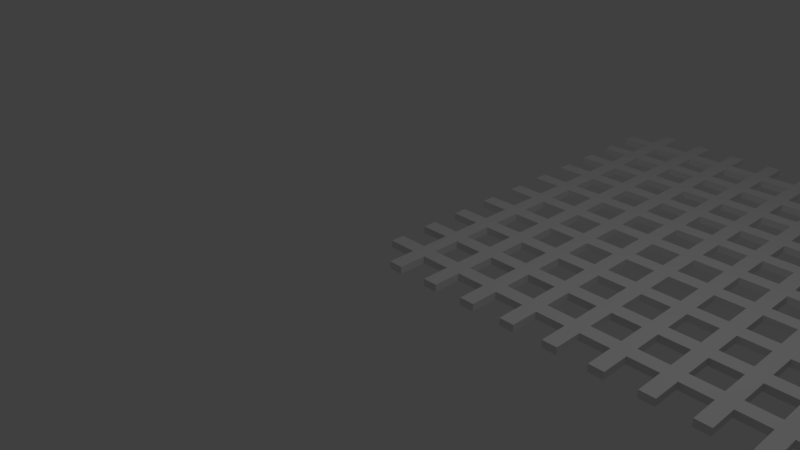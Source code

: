 # Source: procedural_grid.blend  (saved by Blender 2.78.0; exported with 4.5.12 LTS)
import bpy
from mathutils import Matrix  # noqa: F401  (used for matrix-valued properties, if any)

bpy.ops.wm.read_factory_settings(use_empty=True)
scene = bpy.context.scene
scene.name = 'Scene'

# ---- collections
col_collection_1 = bpy.data.collections.new('Collection 1'); scene.collection.children.link(col_collection_1)

# ---- world
world_world = bpy.data.worlds.new('World'); scene.world = world_world
world_world.color = (0.05088, 0.05088, 0.05088)
world_world.use_sun_shadow = False
world_world.sun_shadow_jitter_overblur = 0.0
world_world.cycles.sampling_method = 'MANUAL'

# ---- cameras
cam_camera = bpy.data.cameras.new('Camera')
cam_camera.clip_end = 100.0
cam_camera.lens = 35.0
cam_camera.sensor_width = 32.0
cam_camera.sensor_height = 18.0
cam_camera.ortho_scale = 7.314
cam_camera.dof.focus_distance = 0.0
cam_camera.dof.aperture_fstop = 128.0

# ---- lights
light_lamp = bpy.data.lights.new('Lamp', 'POINT')
light_lamp.transmission_factor = 0.0
light_lamp.cutoff_distance = 30.0
light_lamp.energy = 100.0
light_lamp.shadow_buffer_clip_start = 1.001
light_lamp.shadow_soft_size = 0.1
light_lamp.shadow_maximum_resolution = 0.006
light_lamp.use_absolute_resolution = True

# ---- meshes
me_grille_maillage_005 = bpy.data.meshes.new('Grille_maillage.005')
me_grille_maillage_005.from_pydata([(0.0, 0.4, -0.05), (0.0, 0.6, -0.05), (0.0, 1.0, -0.05), (0.0, 1.2, -0.05), (0.0, 1.6, -0.05), (0.0, 1.8, -0.05), (0.0, 2.2, -0.05), (0.0, 2.4, -0.05), (0.0, 2.8, -0.05), (0.0, 3.0, -0.05), (0.0, 3.4, -0.05), (0.0, 3.6, -0.05), (0.0, 4.0, -0.05), (0.0, 4.2, -0.05), (0.0, 4.6, -0.05), (0.0, 4.8, -0.05), (0.0, 5.2, -0.05), (0.0, 5.4, -0.05), (0.0, 5.8, -0.05), (0.0, 6.0, -0.05), (0.4, 0.0, -0.05), (0.4, 0.4, -0.05), (0.4, 0.6, -0.05), (0.4, 1.0, -0.05), (0.4, 1.2, -0.05), (0.4, 1.6, -0.05), (0.4, 1.8, -0.05), (0.4, 2.2, -0.05), (0.4, 2.4, -0.05), (0.4, 2.8, -0.05), (0.4, 3.0, -0.05), (0.4, 3.4, -0.05), (0.4, 3.6, -0.05), (0.4, 4.0, -0.05), (0.4, 4.2, -0.05), (0.4, 4.6, -0.05), (0.4, 4.8, -0.05), (0.4, 5.2, -0.05), (0.4, 5.4, -0.05), (0.4, 5.8, -0.05), (0.4, 6.0, -0.05), (0.4, 6.4, -0.05), (0.6, 0.0, -0.05), (0.6, 0.4, -0.05), (0.6, 0.6, -0.05), (0.6, 1.0, -0.05), (0.6, 1.2, -0.05), (0.6, 1.6, -0.05), (0.6, 1.8, -0.05), (0.6, 2.2, -0.05), (0.6, 2.4, -0.05), (0.6, 2.8, -0.05), (0.6, 3.0, -0.05), (0.6, 3.4, -0.05), (0.6, 3.6, -0.05), (0.6, 4.0, -0.05), (0.6, 4.2, -0.05), (0.6, 4.6, -0.05), (0.6, 4.8, -0.05), (0.6, 5.2, -0.05), (0.6, 5.4, -0.05), (0.6, 5.8, -0.05), (0.6, 6.0, -0.05), (0.6, 6.4, -0.05), (1.0, 0.0, -0.05), (1.0, 0.4, -0.05), (1.0, 0.6, -0.05), (1.0, 1.0, -0.05), (1.0, 1.2, -0.05), (1.0, 1.6, -0.05), (1.0, 1.8, -0.05), (1.0, 2.2, -0.05), (1.0, 2.4, -0.05), (1.0, 2.8, -0.05), (1.0, 3.0, -0.05), (1.0, 3.4, -0.05), (1.0, 3.6, -0.05), (1.0, 4.0, -0.05), (1.0, 4.2, -0.05), (1.0, 4.6, -0.05), (1.0, 4.8, -0.05), (1.0, 5.2, -0.05), (1.0, 5.4, -0.05), (1.0, 5.8, -0.05), (1.0, 6.0, -0.05), (1.0, 6.4, -0.05), (1.2, 0.0, -0.05), (1.2, 0.4, -0.05), (1.2, 0.6, -0.05), (1.2, 1.0, -0.05), (1.2, 1.2, -0.05), (1.2, 1.6, -0.05), (1.2, 1.8, -0.05), (1.2, 2.2, -0.05), (1.2, 2.4, -0.05), (1.2, 2.8, -0.05), (1.2, 3.0, -0.05), (1.2, 3.4, -0.05), (1.2, 3.6, -0.05), (1.2, 4.0, -0.05), (1.2, 4.2, -0.05), (1.2, 4.6, -0.05), (1.2, 4.8, -0.05), (1.2, 5.2, -0.05), (1.2, 5.4, -0.05), (1.2, 5.8, -0.05), (1.2, 6.0, -0.05), (1.2, 6.4, -0.05), (1.6, 0.0, -0.05), (1.6, 0.4, -0.05), (1.6, 0.6, -0.05), (1.6, 1.0, -0.05), (1.6, 1.2, -0.05), (1.6, 1.6, -0.05), (1.6, 1.8, -0.05), (1.6, 2.2, -0.05), (1.6, 2.4, -0.05), (1.6, 2.8, -0.05), (1.6, 3.0, -0.05), (1.6, 3.4, -0.05), (1.6, 3.6, -0.05), (1.6, 4.0, -0.05), (1.6, 4.2, -0.05), (1.6, 4.6, -0.05), (1.6, 4.8, -0.05), (1.6, 5.2, -0.05), (1.6, 5.4, -0.05), (1.6, 5.8, -0.05), (1.6, 6.0, -0.05), (1.6, 6.4, -0.05), (1.8, 0.0, -0.05), (1.8, 0.4, -0.05), (1.8, 0.6, -0.05), (1.8, 1.0, -0.05), (1.8, 1.2, -0.05), (1.8, 1.6, -0.05), (1.8, 1.8, -0.05), (1.8, 2.2, -0.05), (1.8, 2.4, -0.05), (1.8, 2.8, -0.05), (1.8, 3.0, -0.05), (1.8, 3.4, -0.05), (1.8, 3.6, -0.05), (1.8, 4.0, -0.05), (1.8, 4.2, -0.05), (1.8, 4.6, -0.05), (1.8, 4.8, -0.05), (1.8, 5.2, -0.05), (1.8, 5.4, -0.05), (1.8, 5.8, -0.05), (1.8, 6.0, -0.05), (1.8, 6.4, -0.05), (2.2, 0.0, -0.05), (2.2, 0.4, -0.05), (2.2, 0.6, -0.05), (2.2, 1.0, -0.05), (2.2, 1.2, -0.05), (2.2, 1.6, -0.05), (2.2, 1.8, -0.05), (2.2, 2.2, -0.05), (2.2, 2.4, -0.05), (2.2, 2.8, -0.05), (2.2, 3.0, -0.05), (2.2, 3.4, -0.05), (2.2, 3.6, -0.05), (2.2, 4.0, -0.05), (2.2, 4.2, -0.05), (2.2, 4.6, -0.05), (2.2, 4.8, -0.05), (2.2, 5.2, -0.05), (2.2, 5.4, -0.05), (2.2, 5.8, -0.05), (2.2, 6.0, -0.05), (2.2, 6.4, -0.05), (2.4, 0.0, -0.05), (2.4, 0.4, -0.05), (2.4, 0.6, -0.05), (2.4, 1.0, -0.05), (2.4, 1.2, -0.05), (2.4, 1.6, -0.05), (2.4, 1.8, -0.05), (2.4, 2.2, -0.05), (2.4, 2.4, -0.05), (2.4, 2.8, -0.05), (2.4, 3.0, -0.05), (2.4, 3.4, -0.05), (2.4, 3.6, -0.05), (2.4, 4.0, -0.05), (2.4, 4.2, -0.05), (2.4, 4.6, -0.05), (2.4, 4.8, -0.05), (2.4, 5.2, -0.05), (2.4, 5.4, -0.05), (2.4, 5.8, -0.05), (2.4, 6.0, -0.05), (2.4, 6.4, -0.05), (2.8, 0.0, -0.05), (2.8, 0.4, -0.05), (2.8, 0.6, -0.05), (2.8, 1.0, -0.05), (2.8, 1.2, -0.05), (2.8, 1.6, -0.05), (2.8, 1.8, -0.05), (2.8, 2.2, -0.05), (2.8, 2.4, -0.05), (2.8, 2.8, -0.05), (2.8, 3.0, -0.05), (2.8, 3.4, -0.05), (2.8, 3.6, -0.05), (2.8, 4.0, -0.05), (2.8, 4.2, -0.05), (2.8, 4.6, -0.05), (2.8, 4.8, -0.05), (2.8, 5.2, -0.05), (2.8, 5.4, -0.05), (2.8, 5.8, -0.05), (2.8, 6.0, -0.05), (2.8, 6.4, -0.05), (3.0, 0.0, -0.05), (3.0, 0.4, -0.05), (3.0, 0.6, -0.05), (3.0, 1.0, -0.05), (3.0, 1.2, -0.05), (3.0, 1.6, -0.05), (3.0, 1.8, -0.05), (3.0, 2.2, -0.05), (3.0, 2.4, -0.05), (3.0, 2.8, -0.05), (3.0, 3.0, -0.05), (3.0, 3.4, -0.05), (3.0, 3.6, -0.05), (3.0, 4.0, -0.05), (3.0, 4.2, -0.05), (3.0, 4.6, -0.05), (3.0, 4.8, -0.05), (3.0, 5.2, -0.05), (3.0, 5.4, -0.05), (3.0, 5.8, -0.05), (3.0, 6.0, -0.05), (3.0, 6.4, -0.05), (3.4, 0.0, -0.05), (3.4, 0.4, -0.05), (3.4, 0.6, -0.05), (3.4, 1.0, -0.05), (3.4, 1.2, -0.05), (3.4, 1.6, -0.05), (3.4, 1.8, -0.05), (3.4, 2.2, -0.05), (3.4, 2.4, -0.05), (3.4, 2.8, -0.05), (3.4, 3.0, -0.05), (3.4, 3.4, -0.05), (3.4, 3.6, -0.05), (3.4, 4.0, -0.05), (3.4, 4.2, -0.05), (3.4, 4.6, -0.05), (3.4, 4.8, -0.05), (3.4, 5.2, -0.05), (3.4, 5.4, -0.05), (3.4, 5.8, -0.05), (3.4, 6.0, -0.05), (3.4, 6.4, -0.05), (3.6, 0.0, -0.05), (3.6, 0.4, -0.05), (3.6, 0.6, -0.05), (3.6, 1.0, -0.05), (3.6, 1.2, -0.05), (3.6, 1.6, -0.05), (3.6, 1.8, -0.05), (3.6, 2.2, -0.05), (3.6, 2.4, -0.05), (3.6, 2.8, -0.05), (3.6, 3.0, -0.05), (3.6, 3.4, -0.05), (3.6, 3.6, -0.05), (3.6, 4.0, -0.05), (3.6, 4.2, -0.05), (3.6, 4.6, -0.05), (3.6, 4.8, -0.05), (3.6, 5.2, -0.05), (3.6, 5.4, -0.05), (3.6, 5.8, -0.05), (3.6, 6.0, -0.05), (3.6, 6.4, -0.05), (4.0, 0.0, -0.05), (4.0, 0.4, -0.05), (4.0, 0.6, -0.05), (4.0, 1.0, -0.05), (4.0, 1.2, -0.05), (4.0, 1.6, -0.05), (4.0, 1.8, -0.05), (4.0, 2.2, -0.05), (4.0, 2.4, -0.05), (4.0, 2.8, -0.05), (4.0, 3.0, -0.05), (4.0, 3.4, -0.05), (4.0, 3.6, -0.05), (4.0, 4.0, -0.05), (4.0, 4.2, -0.05), (4.0, 4.6, -0.05), (4.0, 4.8, -0.05), (4.0, 5.2, -0.05), (4.0, 5.4, -0.05), (4.0, 5.8, -0.05), (4.0, 6.0, -0.05), (4.0, 6.4, -0.05), (4.2, 0.0, -0.05), (4.2, 0.4, -0.05), (4.2, 0.6, -0.05), (4.2, 1.0, -0.05), (4.2, 1.2, -0.05), (4.2, 1.6, -0.05), (4.2, 1.8, -0.05), (4.2, 2.2, -0.05), (4.2, 2.4, -0.05), (4.2, 2.8, -0.05), (4.2, 3.0, -0.05), (4.2, 3.4, -0.05), (4.2, 3.6, -0.05), (4.2, 4.0, -0.05), (4.2, 4.2, -0.05), (4.2, 4.6, -0.05), (4.2, 4.8, -0.05), (4.2, 5.2, -0.05), (4.2, 5.4, -0.05), (4.2, 5.8, -0.05), (4.2, 6.0, -0.05), (4.2, 6.4, -0.05), (4.6, 0.0, -0.05), (4.6, 0.4, -0.05), (4.6, 0.6, -0.05), (4.6, 1.0, -0.05), (4.6, 1.2, -0.05), (4.6, 1.6, -0.05), (4.6, 1.8, -0.05), (4.6, 2.2, -0.05), (4.6, 2.4, -0.05), (4.6, 2.8, -0.05), (4.6, 3.0, -0.05), (4.6, 3.4, -0.05), (4.6, 3.6, -0.05), (4.6, 4.0, -0.05), (4.6, 4.2, -0.05), (4.6, 4.6, -0.05), (4.6, 4.8, -0.05), (4.6, 5.2, -0.05), (4.6, 5.4, -0.05), (4.6, 5.8, -0.05), (4.6, 6.0, -0.05), (4.6, 6.4, -0.05), (4.8, 0.0, -0.05), (4.8, 0.4, -0.05), (4.8, 0.6, -0.05), (4.8, 1.0, -0.05), (4.8, 1.2, -0.05), (4.8, 1.6, -0.05), (4.8, 1.8, -0.05), (4.8, 2.2, -0.05), (4.8, 2.4, -0.05), (4.8, 2.8, -0.05), (4.8, 3.0, -0.05), (4.8, 3.4, -0.05), (4.8, 3.6, -0.05), (4.8, 4.0, -0.05), (4.8, 4.2, -0.05), (4.8, 4.6, -0.05), (4.8, 4.8, -0.05), (4.8, 5.2, -0.05), (4.8, 5.4, -0.05), (4.8, 5.8, -0.05), (4.8, 6.0, -0.05), (4.8, 6.4, -0.05), (5.2, 0.0, -0.05), (5.2, 0.4, -0.05), (5.2, 0.6, -0.05), (5.2, 1.0, -0.05), (5.2, 1.2, -0.05), (5.2, 1.6, -0.05), (5.2, 1.8, -0.05), (5.2, 2.2, -0.05), (5.2, 2.4, -0.05), (5.2, 2.8, -0.05), (5.2, 3.0, -0.05), (5.2, 3.4, -0.05), (5.2, 3.6, -0.05), (5.2, 4.0, -0.05), (5.2, 4.2, -0.05), (5.2, 4.6, -0.05), (5.2, 4.8, -0.05), (5.2, 5.2, -0.05), (5.2, 5.4, -0.05), (5.2, 5.8, -0.05), (5.2, 6.0, -0.05), (5.2, 6.4, -0.05), (5.4, 0.0, -0.05), (5.4, 0.4, -0.05), (5.4, 0.6, -0.05), (5.4, 1.0, -0.05), (5.4, 1.2, -0.05), (5.4, 1.6, -0.05), (5.4, 1.8, -0.05), (5.4, 2.2, -0.05), (5.4, 2.4, -0.05), (5.4, 2.8, -0.05), (5.4, 3.0, -0.05), (5.4, 3.4, -0.05), (5.4, 3.6, -0.05), (5.4, 4.0, -0.05), (5.4, 4.2, -0.05), (5.4, 4.6, -0.05), (5.4, 4.8, -0.05), (5.4, 5.2, -0.05), (5.4, 5.4, -0.05), (5.4, 5.8, -0.05), (5.4, 6.0, -0.05), (5.4, 6.4, -0.05), (5.8, 0.0, -0.05), (5.8, 0.4, -0.05), (5.8, 0.6, -0.05), (5.8, 1.0, -0.05), (5.8, 1.2, -0.05), (5.8, 1.6, -0.05), (5.8, 1.8, -0.05), (5.8, 2.2, -0.05), (5.8, 2.4, -0.05), (5.8, 2.8, -0.05), (5.8, 3.0, -0.05), (5.8, 3.4, -0.05), (5.8, 3.6, -0.05), (5.8, 4.0, -0.05), (5.8, 4.2, -0.05), (5.8, 4.6, -0.05), (5.8, 4.8, -0.05), (5.8, 5.2, -0.05), (5.8, 5.4, -0.05), (5.8, 5.8, -0.05), (5.8, 6.0, -0.05), (5.8, 6.4, -0.05), (6.0, 0.0, -0.05), (6.0, 0.4, -0.05), (6.0, 0.6, -0.05), (6.0, 1.0, -0.05), (6.0, 1.2, -0.05), (6.0, 1.6, -0.05), (6.0, 1.8, -0.05), (6.0, 2.2, -0.05), (6.0, 2.4, -0.05), (6.0, 2.8, -0.05), (6.0, 3.0, -0.05), (6.0, 3.4, -0.05), (6.0, 3.6, -0.05), (6.0, 4.0, -0.05), (6.0, 4.2, -0.05), (6.0, 4.6, -0.05), (6.0, 4.8, -0.05), (6.0, 5.2, -0.05), (6.0, 5.4, -0.05), (6.0, 5.8, -0.05), (6.0, 6.0, -0.05), (6.0, 6.4, -0.05), (6.4, 0.0, -0.05), (6.4, 0.4, -0.05), (6.4, 0.6, -0.05), (6.4, 1.0, -0.05), (6.4, 1.2, -0.05), (6.4, 1.6, -0.05), (6.4, 1.8, -0.05), (6.4, 2.2, -0.05), (6.4, 2.4, -0.05), (6.4, 2.8, -0.05), (6.4, 3.0, -0.05), (6.4, 3.4, -0.05), (6.4, 3.6, -0.05), (6.4, 4.0, -0.05), (6.4, 4.2, -0.05), (6.4, 4.6, -0.05), (6.4, 4.8, -0.05), (6.4, 5.2, -0.05), (6.4, 5.4, -0.05), (6.4, 5.8, -0.05), (6.4, 6.0, -0.05), (6.4, 6.4, -0.05), (6.6, 0.0, -0.05), (6.6, 0.4, -0.05), (6.6, 0.6, -0.05), (6.6, 1.0, -0.05), (6.6, 1.2, -0.05), (6.6, 1.6, -0.05), (6.6, 1.8, -0.05), (6.6, 2.2, -0.05), (6.6, 2.4, -0.05), (6.6, 2.8, -0.05), (6.6, 3.0, -0.05), (6.6, 3.4, -0.05), (6.6, 3.6, -0.05), (6.6, 4.0, -0.05), (6.6, 4.2, -0.05), (6.6, 4.6, -0.05), (6.6, 4.8, -0.05), (6.6, 5.2, -0.05), (6.6, 5.4, -0.05), (6.6, 5.8, -0.05), (6.6, 6.0, -0.05), (6.6, 6.4, -0.05), (7.0, 0.0, -0.05), (7.0, 0.4, -0.05), (7.0, 0.6, -0.05), (7.0, 1.0, -0.05), (7.0, 1.2, -0.05), (7.0, 1.6, -0.05), (7.0, 1.8, -0.05), (7.0, 2.2, -0.05), (7.0, 2.4, -0.05), (7.0, 2.8, -0.05), (7.0, 3.0, -0.05), (7.0, 3.4, -0.05), (7.0, 3.6, -0.05), (7.0, 4.0, -0.05), (7.0, 4.2, -0.05), (7.0, 4.6, -0.05), (7.0, 4.8, -0.05), (7.0, 5.2, -0.05), (7.0, 5.4, -0.05), (7.0, 5.8, -0.05), (7.0, 6.0, -0.05), (7.0, 6.4, -0.05), (7.2, 0.0, -0.05), (7.2, 0.4, -0.05), (7.2, 0.6, -0.05), (7.2, 1.0, -0.05), (7.2, 1.2, -0.05), (7.2, 1.6, -0.05), (7.2, 1.8, -0.05), (7.2, 2.2, -0.05), (7.2, 2.4, -0.05), (7.2, 2.8, -0.05), (7.2, 3.0, -0.05), (7.2, 3.4, -0.05), (7.2, 3.6, -0.05), (7.2, 4.0, -0.05), (7.2, 4.2, -0.05), (7.2, 4.6, -0.05), (7.2, 4.8, -0.05), (7.2, 5.2, -0.05), (7.2, 5.4, -0.05), (7.2, 5.8, -0.05), (7.2, 6.0, -0.05), (7.2, 6.4, -0.05), (7.6, 0.0, -0.05), (7.6, 0.4, -0.05), (7.6, 0.6, -0.05), (7.6, 1.0, -0.05), (7.6, 1.2, -0.05), (7.6, 1.6, -0.05), (7.6, 1.8, -0.05), (7.6, 2.2, -0.05), (7.6, 2.4, -0.05), (7.6, 2.8, -0.05), (7.6, 3.0, -0.05), (7.6, 3.4, -0.05), (7.6, 3.6, -0.05), (7.6, 4.0, -0.05), (7.6, 4.2, -0.05), (7.6, 4.6, -0.05), (7.6, 4.8, -0.05), (7.6, 5.2, -0.05), (7.6, 5.4, -0.05), (7.6, 5.8, -0.05), (7.6, 6.0, -0.05), (7.6, 6.4, -0.05), (7.8, 0.0, -0.05), (7.8, 0.4, -0.05), (7.8, 0.6, -0.05), (7.8, 1.0, -0.05), (7.8, 1.2, -0.05), (7.8, 1.6, -0.05), (7.8, 1.8, -0.05), (7.8, 2.2, -0.05), (7.8, 2.4, -0.05), (7.8, 2.8, -0.05), (7.8, 3.0, -0.05), (7.8, 3.4, -0.05), (7.8, 3.6, -0.05), (7.8, 4.0, -0.05), (7.8, 4.2, -0.05), (7.8, 4.6, -0.05), (7.8, 4.8, -0.05), (7.8, 5.2, -0.05), (7.8, 5.4, -0.05), (7.8, 5.8, -0.05), (7.8, 6.0, -0.05), (7.8, 6.4, -0.05), (8.2, 0.0, -0.05), (8.2, 0.4, -0.05), (8.2, 0.6, -0.05), (8.2, 1.0, -0.05), (8.2, 1.2, -0.05), (8.2, 1.6, -0.05), (8.2, 1.8, -0.05), (8.2, 2.2, -0.05), (8.2, 2.4, -0.05), (8.2, 2.8, -0.05), (8.2, 3.0, -0.05), (8.2, 3.4, -0.05), (8.2, 3.6, -0.05), (8.2, 4.0, -0.05), (8.2, 4.2, -0.05), (8.2, 4.6, -0.05), (8.2, 4.8, -0.05), (8.2, 5.2, -0.05), (8.2, 5.4, -0.05), (8.2, 5.8, -0.05), (8.2, 6.0, -0.05), (8.2, 6.4, -0.05), (8.4, 0.0, -0.05), (8.4, 0.4, -0.05), (8.4, 0.6, -0.05), (8.4, 1.0, -0.05), (8.4, 1.2, -0.05), (8.4, 1.6, -0.05), (8.4, 1.8, -0.05), (8.4, 2.2, -0.05), (8.4, 2.4, -0.05), (8.4, 2.8, -0.05), (8.4, 3.0, -0.05), (8.4, 3.4, -0.05), (8.4, 3.6, -0.05), (8.4, 4.0, -0.05), (8.4, 4.2, -0.05), (8.4, 4.6, -0.05), (8.4, 4.8, -0.05), (8.4, 5.2, -0.05), (8.4, 5.4, -0.05), (8.4, 5.8, -0.05), (8.4, 6.0, -0.05), (8.4, 6.4, -0.05), (8.8, 0.0, -0.05), (8.8, 0.4, -0.05), (8.8, 0.6, -0.05), (8.8, 1.0, -0.05), (8.8, 1.2, -0.05), (8.8, 1.6, -0.05), (8.8, 1.8, -0.05), (8.8, 2.2, -0.05), (8.8, 2.4, -0.05), (8.8, 2.8, -0.05), (8.8, 3.0, -0.05), (8.8, 3.4, -0.05), (8.8, 3.6, -0.05), (8.8, 4.0, -0.05), (8.8, 4.2, -0.05), (8.8, 4.6, -0.05), (8.8, 4.8, -0.05), (8.8, 5.2, -0.05), (8.8, 5.4, -0.05), (8.8, 5.8, -0.05), (8.8, 6.0, -0.05), (8.8, 6.4, -0.05), (9.0, 0.0, -0.05), (9.0, 0.4, -0.05), (9.0, 0.6, -0.05), (9.0, 1.0, -0.05), (9.0, 1.2, -0.05), (9.0, 1.6, -0.05), (9.0, 1.8, -0.05), (9.0, 2.2, -0.05), (9.0, 2.4, -0.05), (9.0, 2.8, -0.05), (9.0, 3.0, -0.05), (9.0, 3.4, -0.05), (9.0, 3.6, -0.05), (9.0, 4.0, -0.05), (9.0, 4.2, -0.05), (9.0, 4.6, -0.05), (9.0, 4.8, -0.05), (9.0, 5.2, -0.05), (9.0, 5.4, -0.05), (9.0, 5.8, -0.05), (9.0, 6.0, -0.05), (9.0, 6.4, -0.05), (9.4, 0.4, -0.05), (9.4, 0.6, -0.05), (9.4, 1.0, -0.05), (9.4, 1.2, -0.05), (9.4, 1.6, -0.05), (9.4, 1.8, -0.05), (9.4, 2.2, -0.05), (9.4, 2.4, -0.05), (9.4, 2.8, -0.05), (9.4, 3.0, -0.05), (9.4, 3.4, -0.05), (9.4, 3.6, -0.05), (9.4, 4.0, -0.05), (9.4, 4.2, -0.05), (9.4, 4.6, -0.05), (9.4, 4.8, -0.05), (9.4, 5.2, -0.05), (9.4, 5.4, -0.05), (9.4, 5.8, -0.05), (9.4, 6.0, -0.05), (0.0, 0.4, 0.05), (0.0, 0.6, 0.05), (0.0, 1.0, 0.05), (0.0, 1.2, 0.05), (0.0, 1.6, 0.05), (0.0, 1.8, 0.05), (0.0, 2.2, 0.05), (0.0, 2.4, 0.05), (0.0, 2.8, 0.05), (0.0, 3.0, 0.05), (0.0, 3.4, 0.05), (0.0, 3.6, 0.05), (0.0, 4.0, 0.05), (0.0, 4.2, 0.05), (0.0, 4.6, 0.05), (0.0, 4.8, 0.05), (0.0, 5.2, 0.05), (0.0, 5.4, 0.05), (0.0, 5.8, 0.05), (0.0, 6.0, 0.05), (0.4, 0.0, 0.05), (0.4, 0.4, 0.05), (0.4, 0.6, 0.05), (0.4, 1.0, 0.05), (0.4, 1.2, 0.05), (0.4, 1.6, 0.05), (0.4, 1.8, 0.05), (0.4, 2.2, 0.05), (0.4, 2.4, 0.05), (0.4, 2.8, 0.05), (0.4, 3.0, 0.05), (0.4, 3.4, 0.05), (0.4, 3.6, 0.05), (0.4, 4.0, 0.05), (0.4, 4.2, 0.05), (0.4, 4.6, 0.05), (0.4, 4.8, 0.05), (0.4, 5.2, 0.05), (0.4, 5.4, 0.05), (0.4, 5.8, 0.05), (0.4, 6.0, 0.05), (0.4, 6.4, 0.05), (0.6, 0.0, 0.05), (0.6, 0.4, 0.05), (0.6, 0.6, 0.05), (0.6, 1.0, 0.05), (0.6, 1.2, 0.05), (0.6, 1.6, 0.05), (0.6, 1.8, 0.05), (0.6, 2.2, 0.05), (0.6, 2.4, 0.05), (0.6, 2.8, 0.05), (0.6, 3.0, 0.05), (0.6, 3.4, 0.05), (0.6, 3.6, 0.05), (0.6, 4.0, 0.05), (0.6, 4.2, 0.05), (0.6, 4.6, 0.05), (0.6, 4.8, 0.05), (0.6, 5.2, 0.05), (0.6, 5.4, 0.05), (0.6, 5.8, 0.05), (0.6, 6.0, 0.05), (0.6, 6.4, 0.05), (1.0, 0.0, 0.05), (1.0, 0.4, 0.05), (1.0, 0.6, 0.05), (1.0, 1.0, 0.05), (1.0, 1.2, 0.05), (1.0, 1.6, 0.05), (1.0, 1.8, 0.05), (1.0, 2.2, 0.05), (1.0, 2.4, 0.05), (1.0, 2.8, 0.05), (1.0, 3.0, 0.05), (1.0, 3.4, 0.05), (1.0, 3.6, 0.05), (1.0, 4.0, 0.05), (1.0, 4.2, 0.05), (1.0, 4.6, 0.05), (1.0, 4.8, 0.05), (1.0, 5.2, 0.05), (1.0, 5.4, 0.05), (1.0, 5.8, 0.05), (1.0, 6.0, 0.05), (1.0, 6.4, 0.05), (1.2, 0.0, 0.05), (1.2, 0.4, 0.05), (1.2, 0.6, 0.05), (1.2, 1.0, 0.05), (1.2, 1.2, 0.05), (1.2, 1.6, 0.05), (1.2, 1.8, 0.05), (1.2, 2.2, 0.05), (1.2, 2.4, 0.05), (1.2, 2.8, 0.05), (1.2, 3.0, 0.05), (1.2, 3.4, 0.05), (1.2, 3.6, 0.05), (1.2, 4.0, 0.05), (1.2, 4.2, 0.05), (1.2, 4.6, 0.05), (1.2, 4.8, 0.05), (1.2, 5.2, 0.05), (1.2, 5.4, 0.05), (1.2, 5.8, 0.05), (1.2, 6.0, 0.05), (1.2, 6.4, 0.05), (1.6, 0.0, 0.05), (1.6, 0.4, 0.05), (1.6, 0.6, 0.05), (1.6, 1.0, 0.05), (1.6, 1.2, 0.05), (1.6, 1.6, 0.05), (1.6, 1.8, 0.05), (1.6, 2.2, 0.05), (1.6, 2.4, 0.05), (1.6, 2.8, 0.05), (1.6, 3.0, 0.05), (1.6, 3.4, 0.05), (1.6, 3.6, 0.05), (1.6, 4.0, 0.05), (1.6, 4.2, 0.05), (1.6, 4.6, 0.05), (1.6, 4.8, 0.05), (1.6, 5.2, 0.05), (1.6, 5.4, 0.05), (1.6, 5.8, 0.05), (1.6, 6.0, 0.05), (1.6, 6.4, 0.05), (1.8, 0.0, 0.05), (1.8, 0.4, 0.05), (1.8, 0.6, 0.05), (1.8, 1.0, 0.05), (1.8, 1.2, 0.05), (1.8, 1.6, 0.05), (1.8, 1.8, 0.05), (1.8, 2.2, 0.05), (1.8, 2.4, 0.05), (1.8, 2.8, 0.05), (1.8, 3.0, 0.05), (1.8, 3.4, 0.05), (1.8, 3.6, 0.05), (1.8, 4.0, 0.05), (1.8, 4.2, 0.05), (1.8, 4.6, 0.05), (1.8, 4.8, 0.05), (1.8, 5.2, 0.05), (1.8, 5.4, 0.05), (1.8, 5.8, 0.05), (1.8, 6.0, 0.05), (1.8, 6.4, 0.05), (2.2, 0.0, 0.05), (2.2, 0.4, 0.05), (2.2, 0.6, 0.05), (2.2, 1.0, 0.05), (2.2, 1.2, 0.05), (2.2, 1.6, 0.05), (2.2, 1.8, 0.05), (2.2, 2.2, 0.05), (2.2, 2.4, 0.05), (2.2, 2.8, 0.05), (2.2, 3.0, 0.05), (2.2, 3.4, 0.05), (2.2, 3.6, 0.05), (2.2, 4.0, 0.05), (2.2, 4.2, 0.05), (2.2, 4.6, 0.05), (2.2, 4.8, 0.05), (2.2, 5.2, 0.05), (2.2, 5.4, 0.05), (2.2, 5.8, 0.05), (2.2, 6.0, 0.05), (2.2, 6.4, 0.05), (2.4, 0.0, 0.05), (2.4, 0.4, 0.05), (2.4, 0.6, 0.05), (2.4, 1.0, 0.05), (2.4, 1.2, 0.05), (2.4, 1.6, 0.05), (2.4, 1.8, 0.05), (2.4, 2.2, 0.05), (2.4, 2.4, 0.05), (2.4, 2.8, 0.05), (2.4, 3.0, 0.05), (2.4, 3.4, 0.05), (2.4, 3.6, 0.05), (2.4, 4.0, 0.05), (2.4, 4.2, 0.05), (2.4, 4.6, 0.05), (2.4, 4.8, 0.05), (2.4, 5.2, 0.05), (2.4, 5.4, 0.05), (2.4, 5.8, 0.05), (2.4, 6.0, 0.05), (2.4, 6.4, 0.05), (2.8, 0.0, 0.05), (2.8, 0.4, 0.05), (2.8, 0.6, 0.05), (2.8, 1.0, 0.05), (2.8, 1.2, 0.05), (2.8, 1.6, 0.05), (2.8, 1.8, 0.05), (2.8, 2.2, 0.05), (2.8, 2.4, 0.05), (2.8, 2.8, 0.05), (2.8, 3.0, 0.05), (2.8, 3.4, 0.05), (2.8, 3.6, 0.05), (2.8, 4.0, 0.05), (2.8, 4.2, 0.05), (2.8, 4.6, 0.05), (2.8, 4.8, 0.05), (2.8, 5.2, 0.05), (2.8, 5.4, 0.05), (2.8, 5.8, 0.05), (2.8, 6.0, 0.05), (2.8, 6.4, 0.05), (3.0, 0.0, 0.05), (3.0, 0.4, 0.05), (3.0, 0.6, 0.05), (3.0, 1.0, 0.05), (3.0, 1.2, 0.05), (3.0, 1.6, 0.05), (3.0, 1.8, 0.05), (3.0, 2.2, 0.05), (3.0, 2.4, 0.05), (3.0, 2.8, 0.05), (3.0, 3.0, 0.05), (3.0, 3.4, 0.05), (3.0, 3.6, 0.05), (3.0, 4.0, 0.05), (3.0, 4.2, 0.05), (3.0, 4.6, 0.05), (3.0, 4.8, 0.05), (3.0, 5.2, 0.05), (3.0, 5.4, 0.05), (3.0, 5.8, 0.05), (3.0, 6.0, 0.05), (3.0, 6.4, 0.05), (3.4, 0.0, 0.05), (3.4, 0.4, 0.05), (3.4, 0.6, 0.05), (3.4, 1.0, 0.05), (3.4, 1.2, 0.05), (3.4, 1.6, 0.05), (3.4, 1.8, 0.05), (3.4, 2.2, 0.05), (3.4, 2.4, 0.05), (3.4, 2.8, 0.05), (3.4, 3.0, 0.05), (3.4, 3.4, 0.05), (3.4, 3.6, 0.05), (3.4, 4.0, 0.05), (3.4, 4.2, 0.05), (3.4, 4.6, 0.05), (3.4, 4.8, 0.05), (3.4, 5.2, 0.05), (3.4, 5.4, 0.05), (3.4, 5.8, 0.05), (3.4, 6.0, 0.05), (3.4, 6.4, 0.05), (3.6, 0.0, 0.05), (3.6, 0.4, 0.05), (3.6, 0.6, 0.05), (3.6, 1.0, 0.05), (3.6, 1.2, 0.05), (3.6, 1.6, 0.05), (3.6, 1.8, 0.05), (3.6, 2.2, 0.05), (3.6, 2.4, 0.05), (3.6, 2.8, 0.05), (3.6, 3.0, 0.05), (3.6, 3.4, 0.05), (3.6, 3.6, 0.05), (3.6, 4.0, 0.05), (3.6, 4.2, 0.05), (3.6, 4.6, 0.05), (3.6, 4.8, 0.05), (3.6, 5.2, 0.05), (3.6, 5.4, 0.05), (3.6, 5.8, 0.05), (3.6, 6.0, 0.05), (3.6, 6.4, 0.05), (4.0, 0.0, 0.05), (4.0, 0.4, 0.05), (4.0, 0.6, 0.05), (4.0, 1.0, 0.05), (4.0, 1.2, 0.05), (4.0, 1.6, 0.05), (4.0, 1.8, 0.05), (4.0, 2.2, 0.05), (4.0, 2.4, 0.05), (4.0, 2.8, 0.05), (4.0, 3.0, 0.05), (4.0, 3.4, 0.05), (4.0, 3.6, 0.05), (4.0, 4.0, 0.05), (4.0, 4.2, 0.05), (4.0, 4.6, 0.05), (4.0, 4.8, 0.05), (4.0, 5.2, 0.05), (4.0, 5.4, 0.05), (4.0, 5.8, 0.05), (4.0, 6.0, 0.05), (4.0, 6.4, 0.05), (4.2, 0.0, 0.05), (4.2, 0.4, 0.05), (4.2, 0.6, 0.05), (4.2, 1.0, 0.05), (4.2, 1.2, 0.05), (4.2, 1.6, 0.05), (4.2, 1.8, 0.05), (4.2, 2.2, 0.05), (4.2, 2.4, 0.05), (4.2, 2.8, 0.05), (4.2, 3.0, 0.05), (4.2, 3.4, 0.05), (4.2, 3.6, 0.05), (4.2, 4.0, 0.05), (4.2, 4.2, 0.05), (4.2, 4.6, 0.05), (4.2, 4.8, 0.05), (4.2, 5.2, 0.05), (4.2, 5.4, 0.05), (4.2, 5.8, 0.05), (4.2, 6.0, 0.05), (4.2, 6.4, 0.05), (4.6, 0.0, 0.05), (4.6, 0.4, 0.05), (4.6, 0.6, 0.05), (4.6, 1.0, 0.05), (4.6, 1.2, 0.05), (4.6, 1.6, 0.05), (4.6, 1.8, 0.05), (4.6, 2.2, 0.05), (4.6, 2.4, 0.05), (4.6, 2.8, 0.05), (4.6, 3.0, 0.05), (4.6, 3.4, 0.05), (4.6, 3.6, 0.05), (4.6, 4.0, 0.05), (4.6, 4.2, 0.05), (4.6, 4.6, 0.05), (4.6, 4.8, 0.05), (4.6, 5.2, 0.05), (4.6, 5.4, 0.05), (4.6, 5.8, 0.05), (4.6, 6.0, 0.05), (4.6, 6.4, 0.05), (4.8, 0.0, 0.05), (4.8, 0.4, 0.05), (4.8, 0.6, 0.05), (4.8, 1.0, 0.05), (4.8, 1.2, 0.05), (4.8, 1.6, 0.05), (4.8, 1.8, 0.05), (4.8, 2.2, 0.05), (4.8, 2.4, 0.05), (4.8, 2.8, 0.05), (4.8, 3.0, 0.05), (4.8, 3.4, 0.05), (4.8, 3.6, 0.05), (4.8, 4.0, 0.05), (4.8, 4.2, 0.05), (4.8, 4.6, 0.05), (4.8, 4.8, 0.05), (4.8, 5.2, 0.05), (4.8, 5.4, 0.05), (4.8, 5.8, 0.05), (4.8, 6.0, 0.05), (4.8, 6.4, 0.05), (5.2, 0.0, 0.05), (5.2, 0.4, 0.05), (5.2, 0.6, 0.05), (5.2, 1.0, 0.05), (5.2, 1.2, 0.05), (5.2, 1.6, 0.05), (5.2, 1.8, 0.05), (5.2, 2.2, 0.05), (5.2, 2.4, 0.05), (5.2, 2.8, 0.05), (5.2, 3.0, 0.05), (5.2, 3.4, 0.05), (5.2, 3.6, 0.05), (5.2, 4.0, 0.05), (5.2, 4.2, 0.05), (5.2, 4.6, 0.05), (5.2, 4.8, 0.05), (5.2, 5.2, 0.05), (5.2, 5.4, 0.05), (5.2, 5.8, 0.05), (5.2, 6.0, 0.05), (5.2, 6.4, 0.05), (5.4, 0.0, 0.05), (5.4, 0.4, 0.05), (5.4, 0.6, 0.05), (5.4, 1.0, 0.05), (5.4, 1.2, 0.05), (5.4, 1.6, 0.05), (5.4, 1.8, 0.05), (5.4, 2.2, 0.05), (5.4, 2.4, 0.05), (5.4, 2.8, 0.05), (5.4, 3.0, 0.05), (5.4, 3.4, 0.05), (5.4, 3.6, 0.05), (5.4, 4.0, 0.05), (5.4, 4.2, 0.05), (5.4, 4.6, 0.05), (5.4, 4.8, 0.05), (5.4, 5.2, 0.05), (5.4, 5.4, 0.05), (5.4, 5.8, 0.05), (5.4, 6.0, 0.05), (5.4, 6.4, 0.05), (5.8, 0.0, 0.05), (5.8, 0.4, 0.05), (5.8, 0.6, 0.05), (5.8, 1.0, 0.05), (5.8, 1.2, 0.05), (5.8, 1.6, 0.05), (5.8, 1.8, 0.05), (5.8, 2.2, 0.05), (5.8, 2.4, 0.05), (5.8, 2.8, 0.05), (5.8, 3.0, 0.05), (5.8, 3.4, 0.05), (5.8, 3.6, 0.05), (5.8, 4.0, 0.05), (5.8, 4.2, 0.05), (5.8, 4.6, 0.05), (5.8, 4.8, 0.05), (5.8, 5.2, 0.05), (5.8, 5.4, 0.05), (5.8, 5.8, 0.05), (5.8, 6.0, 0.05), (5.8, 6.4, 0.05), (6.0, 0.0, 0.05), (6.0, 0.4, 0.05), (6.0, 0.6, 0.05), (6.0, 1.0, 0.05), (6.0, 1.2, 0.05), (6.0, 1.6, 0.05), (6.0, 1.8, 0.05), (6.0, 2.2, 0.05), (6.0, 2.4, 0.05), (6.0, 2.8, 0.05), (6.0, 3.0, 0.05), (6.0, 3.4, 0.05), (6.0, 3.6, 0.05), (6.0, 4.0, 0.05), (6.0, 4.2, 0.05), (6.0, 4.6, 0.05), (6.0, 4.8, 0.05), (6.0, 5.2, 0.05), (6.0, 5.4, 0.05), (6.0, 5.8, 0.05), (6.0, 6.0, 0.05), (6.0, 6.4, 0.05), (6.4, 0.0, 0.05), (6.4, 0.4, 0.05), (6.4, 0.6, 0.05), (6.4, 1.0, 0.05), (6.4, 1.2, 0.05), (6.4, 1.6, 0.05), (6.4, 1.8, 0.05), (6.4, 2.2, 0.05), (6.4, 2.4, 0.05), (6.4, 2.8, 0.05), (6.4, 3.0, 0.05), (6.4, 3.4, 0.05), (6.4, 3.6, 0.05), (6.4, 4.0, 0.05), (6.4, 4.2, 0.05), (6.4, 4.6, 0.05), (6.4, 4.8, 0.05), (6.4, 5.2, 0.05), (6.4, 5.4, 0.05), (6.4, 5.8, 0.05), (6.4, 6.0, 0.05), (6.4, 6.4, 0.05), (6.6, 0.0, 0.05), (6.6, 0.4, 0.05), (6.6, 0.6, 0.05), (6.6, 1.0, 0.05), (6.6, 1.2, 0.05), (6.6, 1.6, 0.05), (6.6, 1.8, 0.05), (6.6, 2.2, 0.05), (6.6, 2.4, 0.05), (6.6, 2.8, 0.05), (6.6, 3.0, 0.05), (6.6, 3.4, 0.05), (6.6, 3.6, 0.05), (6.6, 4.0, 0.05), (6.6, 4.2, 0.05), (6.6, 4.6, 0.05), (6.6, 4.8, 0.05), (6.6, 5.2, 0.05), (6.6, 5.4, 0.05), (6.6, 5.8, 0.05), (6.6, 6.0, 0.05), (6.6, 6.4, 0.05), (7.0, 0.0, 0.05), (7.0, 0.4, 0.05), (7.0, 0.6, 0.05), (7.0, 1.0, 0.05), (7.0, 1.2, 0.05), (7.0, 1.6, 0.05), (7.0, 1.8, 0.05), (7.0, 2.2, 0.05), (7.0, 2.4, 0.05), (7.0, 2.8, 0.05), (7.0, 3.0, 0.05), (7.0, 3.4, 0.05), (7.0, 3.6, 0.05), (7.0, 4.0, 0.05), (7.0, 4.2, 0.05), (7.0, 4.6, 0.05), (7.0, 4.8, 0.05), (7.0, 5.2, 0.05), (7.0, 5.4, 0.05), (7.0, 5.8, 0.05), (7.0, 6.0, 0.05), (7.0, 6.4, 0.05), (7.2, 0.0, 0.05), (7.2, 0.4, 0.05), (7.2, 0.6, 0.05), (7.2, 1.0, 0.05), (7.2, 1.2, 0.05), (7.2, 1.6, 0.05), (7.2, 1.8, 0.05), (7.2, 2.2, 0.05), (7.2, 2.4, 0.05), (7.2, 2.8, 0.05), (7.2, 3.0, 0.05), (7.2, 3.4, 0.05), (7.2, 3.6, 0.05), (7.2, 4.0, 0.05), (7.2, 4.2, 0.05), (7.2, 4.6, 0.05), (7.2, 4.8, 0.05), (7.2, 5.2, 0.05), (7.2, 5.4, 0.05), (7.2, 5.8, 0.05), (7.2, 6.0, 0.05), (7.2, 6.4, 0.05), (7.6, 0.0, 0.05), (7.6, 0.4, 0.05), (7.6, 0.6, 0.05), (7.6, 1.0, 0.05), (7.6, 1.2, 0.05), (7.6, 1.6, 0.05), (7.6, 1.8, 0.05), (7.6, 2.2, 0.05), (7.6, 2.4, 0.05), (7.6, 2.8, 0.05), (7.6, 3.0, 0.05), (7.6, 3.4, 0.05), (7.6, 3.6, 0.05), (7.6, 4.0, 0.05), (7.6, 4.2, 0.05), (7.6, 4.6, 0.05), (7.6, 4.8, 0.05), (7.6, 5.2, 0.05), (7.6, 5.4, 0.05), (7.6, 5.8, 0.05), (7.6, 6.0, 0.05), (7.6, 6.4, 0.05), (7.8, 0.0, 0.05), (7.8, 0.4, 0.05), (7.8, 0.6, 0.05), (7.8, 1.0, 0.05), (7.8, 1.2, 0.05), (7.8, 1.6, 0.05), (7.8, 1.8, 0.05), (7.8, 2.2, 0.05), (7.8, 2.4, 0.05), (7.8, 2.8, 0.05), (7.8, 3.0, 0.05), (7.8, 3.4, 0.05), (7.8, 3.6, 0.05), (7.8, 4.0, 0.05), (7.8, 4.2, 0.05), (7.8, 4.6, 0.05), (7.8, 4.8, 0.05), (7.8, 5.2, 0.05), (7.8, 5.4, 0.05), (7.8, 5.8, 0.05), (7.8, 6.0, 0.05), (7.8, 6.4, 0.05), (8.2, 0.0, 0.05), (8.2, 0.4, 0.05), (8.2, 0.6, 0.05), (8.2, 1.0, 0.05), (8.2, 1.2, 0.05), (8.2, 1.6, 0.05), (8.2, 1.8, 0.05), (8.2, 2.2, 0.05), (8.2, 2.4, 0.05), (8.2, 2.8, 0.05), (8.2, 3.0, 0.05), (8.2, 3.4, 0.05), (8.2, 3.6, 0.05), (8.2, 4.0, 0.05), (8.2, 4.2, 0.05), (8.2, 4.6, 0.05), (8.2, 4.8, 0.05), (8.2, 5.2, 0.05), (8.2, 5.4, 0.05), (8.2, 5.8, 0.05), (8.2, 6.0, 0.05), (8.2, 6.4, 0.05), (8.4, 0.0, 0.05), (8.4, 0.4, 0.05), (8.4, 0.6, 0.05), (8.4, 1.0, 0.05), (8.4, 1.2, 0.05), (8.4, 1.6, 0.05), (8.4, 1.8, 0.05), (8.4, 2.2, 0.05), (8.4, 2.4, 0.05), (8.4, 2.8, 0.05), (8.4, 3.0, 0.05), (8.4, 3.4, 0.05), (8.4, 3.6, 0.05), (8.4, 4.0, 0.05), (8.4, 4.2, 0.05), (8.4, 4.6, 0.05), (8.4, 4.8, 0.05), (8.4, 5.2, 0.05), (8.4, 5.4, 0.05), (8.4, 5.8, 0.05), (8.4, 6.0, 0.05), (8.4, 6.4, 0.05), (8.8, 0.0, 0.05), (8.8, 0.4, 0.05), (8.8, 0.6, 0.05), (8.8, 1.0, 0.05), (8.8, 1.2, 0.05), (8.8, 1.6, 0.05), (8.8, 1.8, 0.05), (8.8, 2.2, 0.05), (8.8, 2.4, 0.05), (8.8, 2.8, 0.05), (8.8, 3.0, 0.05), (8.8, 3.4, 0.05), (8.8, 3.6, 0.05), (8.8, 4.0, 0.05), (8.8, 4.2, 0.05), (8.8, 4.6, 0.05), (8.8, 4.8, 0.05), (8.8, 5.2, 0.05), (8.8, 5.4, 0.05), (8.8, 5.8, 0.05), (8.8, 6.0, 0.05), (8.8, 6.4, 0.05), (9.0, 0.0, 0.05), (9.0, 0.4, 0.05), (9.0, 0.6, 0.05), (9.0, 1.0, 0.05), (9.0, 1.2, 0.05), (9.0, 1.6, 0.05), (9.0, 1.8, 0.05), (9.0, 2.2, 0.05), (9.0, 2.4, 0.05), (9.0, 2.8, 0.05), (9.0, 3.0, 0.05), (9.0, 3.4, 0.05), (9.0, 3.6, 0.05), (9.0, 4.0, 0.05), (9.0, 4.2, 0.05), (9.0, 4.6, 0.05), (9.0, 4.8, 0.05), (9.0, 5.2, 0.05), (9.0, 5.4, 0.05), (9.0, 5.8, 0.05), (9.0, 6.0, 0.05), (9.0, 6.4, 0.05), (9.4, 0.4, 0.05), (9.4, 0.6, 0.05), (9.4, 1.0, 0.05), (9.4, 1.2, 0.05), (9.4, 1.6, 0.05), (9.4, 1.8, 0.05), (9.4, 2.2, 0.05), (9.4, 2.4, 0.05), (9.4, 2.8, 0.05), (9.4, 3.0, 0.05), (9.4, 3.4, 0.05), (9.4, 3.6, 0.05), (9.4, 4.0, 0.05), (9.4, 4.2, 0.05), (9.4, 4.6, 0.05), (9.4, 4.8, 0.05), (9.4, 5.2, 0.05), (9.4, 5.4, 0.05), (9.4, 5.8, 0.05), (9.4, 6.0, 0.05)], [], [(20, 42, 742, 720), (41, 741, 763, 63), (20, 21, 43, 42), (720, 742, 743, 721), (20, 720, 721, 21), (42, 43, 743, 742), (21, 22, 44, 43), (721, 743, 744, 722), (43, 44, 66, 65), (743, 765, 766, 744), (43, 65, 765, 743), (44, 744, 766, 66), (22, 23, 45, 44), (722, 744, 745, 723), (22, 722, 723, 23), (44, 45, 745, 744), (23, 24, 46, 45), (723, 745, 746, 724), (45, 46, 68, 67), (745, 767, 768, 746), (45, 67, 767, 745), (46, 746, 768, 68), (24, 25, 47, 46), (724, 746, 747, 725), (24, 724, 725, 25), (46, 47, 747, 746), (25, 26, 48, 47), (725, 747, 748, 726), (47, 48, 70, 69), (747, 769, 770, 748), (47, 69, 769, 747), (48, 748, 770, 70), (26, 27, 49, 48), (726, 748, 749, 727), (26, 726, 727, 27), (48, 49, 749, 748), (27, 28, 50, 49), (727, 749, 750, 728), (49, 50, 72, 71), (749, 771, 772, 750), (49, 71, 771, 749), (50, 750, 772, 72), (28, 29, 51, 50), (728, 750, 751, 729), (28, 728, 729, 29), (50, 51, 751, 750), (29, 30, 52, 51), (729, 751, 752, 730), (51, 52, 74, 73), (751, 773, 774, 752), (51, 73, 773, 751), (52, 752, 774, 74), (30, 31, 53, 52), (730, 752, 753, 731), (30, 730, 731, 31), (52, 53, 753, 752), (31, 32, 54, 53), (731, 753, 754, 732), (53, 54, 76, 75), (753, 775, 776, 754), (53, 75, 775, 753), (54, 754, 776, 76), (32, 33, 55, 54), (732, 754, 755, 733), (32, 732, 733, 33), (54, 55, 755, 754), (33, 34, 56, 55), (733, 755, 756, 734), (55, 56, 78, 77), (755, 777, 778, 756), (55, 77, 777, 755), (56, 756, 778, 78), (34, 35, 57, 56), (734, 756, 757, 735), (34, 734, 735, 35), (56, 57, 757, 756), (35, 36, 58, 57), (735, 757, 758, 736), (57, 58, 80, 79), (757, 779, 780, 758), (57, 79, 779, 757), (58, 758, 780, 80), (36, 37, 59, 58), (736, 758, 759, 737), (36, 736, 737, 37), (58, 59, 759, 758), (37, 38, 60, 59), (737, 759, 760, 738), (59, 60, 82, 81), (759, 781, 782, 760), (59, 81, 781, 759), (60, 760, 782, 82), (38, 39, 61, 60), (738, 760, 761, 739), (38, 738, 739, 39), (60, 61, 761, 760), (39, 40, 62, 61), (739, 761, 762, 740), (61, 62, 84, 83), (761, 783, 784, 762), (61, 83, 783, 761), (62, 762, 784, 84), (40, 41, 63, 62), (740, 762, 763, 741), (40, 740, 741, 41), (62, 63, 763, 762), (64, 86, 786, 764), (85, 785, 807, 107), (64, 65, 87, 86), (764, 786, 787, 765), (64, 764, 765, 65), (86, 87, 787, 786), (65, 66, 88, 87), (765, 787, 788, 766), (87, 88, 110, 109), (787, 809, 810, 788), (87, 109, 809, 787), (88, 788, 810, 110), (66, 67, 89, 88), (766, 788, 789, 767), (66, 766, 767, 67), (88, 89, 789, 788), (67, 68, 90, 89), (767, 789, 790, 768), (89, 90, 112, 111), (789, 811, 812, 790), (89, 111, 811, 789), (90, 790, 812, 112), (68, 69, 91, 90), (768, 790, 791, 769), (68, 768, 769, 69), (90, 91, 791, 790), (69, 70, 92, 91), (769, 791, 792, 770), (91, 92, 114, 113), (791, 813, 814, 792), (91, 113, 813, 791), (92, 792, 814, 114), (70, 71, 93, 92), (770, 792, 793, 771), (70, 770, 771, 71), (92, 93, 793, 792), (71, 72, 94, 93), (771, 793, 794, 772), (93, 94, 116, 115), (793, 815, 816, 794), (93, 115, 815, 793), (94, 794, 816, 116), (72, 73, 95, 94), (772, 794, 795, 773), (72, 772, 773, 73), (94, 95, 795, 794), (73, 74, 96, 95), (773, 795, 796, 774), (95, 96, 118, 117), (795, 817, 818, 796), (95, 117, 817, 795), (96, 796, 818, 118), (74, 75, 97, 96), (774, 796, 797, 775), (74, 774, 775, 75), (96, 97, 797, 796), (75, 76, 98, 97), (775, 797, 798, 776), (97, 98, 120, 119), (797, 819, 820, 798), (97, 119, 819, 797), (98, 798, 820, 120), (76, 77, 99, 98), (776, 798, 799, 777), (76, 776, 777, 77), (98, 99, 799, 798), (77, 78, 100, 99), (777, 799, 800, 778), (99, 100, 122, 121), (799, 821, 822, 800), (99, 121, 821, 799), (100, 800, 822, 122), (78, 79, 101, 100), (778, 800, 801, 779), (78, 778, 779, 79), (100, 101, 801, 800), (79, 80, 102, 101), (779, 801, 802, 780), (101, 102, 124, 123), (801, 823, 824, 802), (101, 123, 823, 801), (102, 802, 824, 124), (80, 81, 103, 102), (780, 802, 803, 781), (80, 780, 781, 81), (102, 103, 803, 802), (81, 82, 104, 103), (781, 803, 804, 782), (103, 104, 126, 125), (803, 825, 826, 804), (103, 125, 825, 803), (104, 804, 826, 126), (82, 83, 105, 104), (782, 804, 805, 783), (82, 782, 783, 83), (104, 105, 805, 804), (83, 84, 106, 105), (783, 805, 806, 784), (105, 106, 128, 127), (805, 827, 828, 806), (105, 127, 827, 805), (106, 806, 828, 128), (84, 85, 107, 106), (784, 806, 807, 785), (84, 784, 785, 85), (106, 107, 807, 806), (108, 130, 830, 808), (129, 829, 851, 151), (108, 109, 131, 130), (808, 830, 831, 809), (108, 808, 809, 109), (130, 131, 831, 830), (109, 110, 132, 131), (809, 831, 832, 810), (131, 132, 154, 153), (831, 853, 854, 832), (131, 153, 853, 831), (132, 832, 854, 154), (110, 111, 133, 132), (810, 832, 833, 811), (110, 810, 811, 111), (132, 133, 833, 832), (111, 112, 134, 133), (811, 833, 834, 812), (133, 134, 156, 155), (833, 855, 856, 834), (133, 155, 855, 833), (134, 834, 856, 156), (112, 113, 135, 134), (812, 834, 835, 813), (112, 812, 813, 113), (134, 135, 835, 834), (113, 114, 136, 135), (813, 835, 836, 814), (135, 136, 158, 157), (835, 857, 858, 836), (135, 157, 857, 835), (136, 836, 858, 158), (114, 115, 137, 136), (814, 836, 837, 815), (114, 814, 815, 115), (136, 137, 837, 836), (115, 116, 138, 137), (815, 837, 838, 816), (137, 138, 160, 159), (837, 859, 860, 838), (137, 159, 859, 837), (138, 838, 860, 160), (116, 117, 139, 138), (816, 838, 839, 817), (116, 816, 817, 117), (138, 139, 839, 838), (117, 118, 140, 139), (817, 839, 840, 818), (139, 140, 162, 161), (839, 861, 862, 840), (139, 161, 861, 839), (140, 840, 862, 162), (118, 119, 141, 140), (818, 840, 841, 819), (118, 818, 819, 119), (140, 141, 841, 840), (119, 120, 142, 141), (819, 841, 842, 820), (141, 142, 164, 163), (841, 863, 864, 842), (141, 163, 863, 841), (142, 842, 864, 164), (120, 121, 143, 142), (820, 842, 843, 821), (120, 820, 821, 121), (142, 143, 843, 842), (121, 122, 144, 143), (821, 843, 844, 822), (143, 144, 166, 165), (843, 865, 866, 844), (143, 165, 865, 843), (144, 844, 866, 166), (122, 123, 145, 144), (822, 844, 845, 823), (122, 822, 823, 123), (144, 145, 845, 844), (123, 124, 146, 145), (823, 845, 846, 824), (145, 146, 168, 167), (845, 867, 868, 846), (145, 167, 867, 845), (146, 846, 868, 168), (124, 125, 147, 146), (824, 846, 847, 825), (124, 824, 825, 125), (146, 147, 847, 846), (125, 126, 148, 147), (825, 847, 848, 826), (147, 148, 170, 169), (847, 869, 870, 848), (147, 169, 869, 847), (148, 848, 870, 170), (126, 127, 149, 148), (826, 848, 849, 827), (126, 826, 827, 127), (148, 149, 849, 848), (127, 128, 150, 149), (827, 849, 850, 828), (149, 150, 172, 171), (849, 871, 872, 850), (149, 171, 871, 849), (150, 850, 872, 172), (128, 129, 151, 150), (828, 850, 851, 829), (128, 828, 829, 129), (150, 151, 851, 850), (152, 174, 874, 852), (173, 873, 895, 195), (152, 153, 175, 174), (852, 874, 875, 853), (152, 852, 853, 153), (174, 175, 875, 874), (153, 154, 176, 175), (853, 875, 876, 854), (175, 176, 198, 197), (875, 897, 898, 876), (175, 197, 897, 875), (176, 876, 898, 198), (154, 155, 177, 176), (854, 876, 877, 855), (154, 854, 855, 155), (176, 177, 877, 876), (155, 156, 178, 177), (855, 877, 878, 856), (177, 178, 200, 199), (877, 899, 900, 878), (177, 199, 899, 877), (178, 878, 900, 200), (156, 157, 179, 178), (856, 878, 879, 857), (156, 856, 857, 157), (178, 179, 879, 878), (157, 158, 180, 179), (857, 879, 880, 858), (179, 180, 202, 201), (879, 901, 902, 880), (179, 201, 901, 879), (180, 880, 902, 202), (158, 159, 181, 180), (858, 880, 881, 859), (158, 858, 859, 159), (180, 181, 881, 880), (159, 160, 182, 181), (859, 881, 882, 860), (181, 182, 204, 203), (881, 903, 904, 882), (181, 203, 903, 881), (182, 882, 904, 204), (160, 161, 183, 182), (860, 882, 883, 861), (160, 860, 861, 161), (182, 183, 883, 882), (161, 162, 184, 183), (861, 883, 884, 862), (183, 184, 206, 205), (883, 905, 906, 884), (183, 205, 905, 883), (184, 884, 906, 206), (162, 163, 185, 184), (862, 884, 885, 863), (162, 862, 863, 163), (184, 185, 885, 884), (163, 164, 186, 185), (863, 885, 886, 864), (185, 186, 208, 207), (885, 907, 908, 886), (185, 207, 907, 885), (186, 886, 908, 208), (164, 165, 187, 186), (864, 886, 887, 865), (164, 864, 865, 165), (186, 187, 887, 886), (165, 166, 188, 187), (865, 887, 888, 866), (187, 188, 210, 209), (887, 909, 910, 888), (187, 209, 909, 887), (188, 888, 910, 210), (166, 167, 189, 188), (866, 888, 889, 867), (166, 866, 867, 167), (188, 189, 889, 888), (167, 168, 190, 189), (867, 889, 890, 868), (189, 190, 212, 211), (889, 911, 912, 890), (189, 211, 911, 889), (190, 890, 912, 212), (168, 169, 191, 190), (868, 890, 891, 869), (168, 868, 869, 169), (190, 191, 891, 890), (169, 170, 192, 191), (869, 891, 892, 870), (191, 192, 214, 213), (891, 913, 914, 892), (191, 213, 913, 891), (192, 892, 914, 214), (170, 171, 193, 192), (870, 892, 893, 871), (170, 870, 871, 171), (192, 193, 893, 892), (171, 172, 194, 193), (871, 893, 894, 872), (193, 194, 216, 215), (893, 915, 916, 894), (193, 215, 915, 893), (194, 894, 916, 216), (172, 173, 195, 194), (872, 894, 895, 873), (172, 872, 873, 173), (194, 195, 895, 894), (196, 218, 918, 896), (217, 917, 939, 239), (196, 197, 219, 218), (896, 918, 919, 897), (196, 896, 897, 197), (218, 219, 919, 918), (197, 198, 220, 219), (897, 919, 920, 898), (219, 220, 242, 241), (919, 941, 942, 920), (219, 241, 941, 919), (220, 920, 942, 242), (198, 199, 221, 220), (898, 920, 921, 899), (198, 898, 899, 199), (220, 221, 921, 920), (199, 200, 222, 221), (899, 921, 922, 900), (221, 222, 244, 243), (921, 943, 944, 922), (221, 243, 943, 921), (222, 922, 944, 244), (200, 201, 223, 222), (900, 922, 923, 901), (200, 900, 901, 201), (222, 223, 923, 922), (201, 202, 224, 223), (901, 923, 924, 902), (223, 224, 246, 245), (923, 945, 946, 924), (223, 245, 945, 923), (224, 924, 946, 246), (202, 203, 225, 224), (902, 924, 925, 903), (202, 902, 903, 203), (224, 225, 925, 924), (203, 204, 226, 225), (903, 925, 926, 904), (225, 226, 248, 247), (925, 947, 948, 926), (225, 247, 947, 925), (226, 926, 948, 248), (204, 205, 227, 226), (904, 926, 927, 905), (204, 904, 905, 205), (226, 227, 927, 926), (205, 206, 228, 227), (905, 927, 928, 906), (227, 228, 250, 249), (927, 949, 950, 928), (227, 249, 949, 927), (228, 928, 950, 250), (206, 207, 229, 228), (906, 928, 929, 907), (206, 906, 907, 207), (228, 229, 929, 928), (207, 208, 230, 229), (907, 929, 930, 908), (229, 230, 252, 251), (929, 951, 952, 930), (229, 251, 951, 929), (230, 930, 952, 252), (208, 209, 231, 230), (908, 930, 931, 909), (208, 908, 909, 209), (230, 231, 931, 930), (209, 210, 232, 231), (909, 931, 932, 910), (231, 232, 254, 253), (931, 953, 954, 932), (231, 253, 953, 931), (232, 932, 954, 254), (210, 211, 233, 232), (910, 932, 933, 911), (210, 910, 911, 211), (232, 233, 933, 932), (211, 212, 234, 233), (911, 933, 934, 912), (233, 234, 256, 255), (933, 955, 956, 934), (233, 255, 955, 933), (234, 934, 956, 256), (212, 213, 235, 234), (912, 934, 935, 913), (212, 912, 913, 213), (234, 235, 935, 934), (213, 214, 236, 235), (913, 935, 936, 914), (235, 236, 258, 257), (935, 957, 958, 936), (235, 257, 957, 935), (236, 936, 958, 258), (214, 215, 237, 236), (914, 936, 937, 915), (214, 914, 915, 215), (236, 237, 937, 936), (215, 216, 238, 237), (915, 937, 938, 916), (237, 238, 260, 259), (937, 959, 960, 938), (237, 259, 959, 937), (238, 938, 960, 260), (216, 217, 239, 238), (916, 938, 939, 917), (216, 916, 917, 217), (238, 239, 939, 938), (240, 262, 962, 940), (261, 961, 983, 283), (240, 241, 263, 262), (940, 962, 963, 941), (240, 940, 941, 241), (262, 263, 963, 962), (241, 242, 264, 263), (941, 963, 964, 942), (263, 264, 286, 285), (963, 985, 986, 964), (263, 285, 985, 963), (264, 964, 986, 286), (242, 243, 265, 264), (942, 964, 965, 943), (242, 942, 943, 243), (264, 265, 965, 964), (243, 244, 266, 265), (943, 965, 966, 944), (265, 266, 288, 287), (965, 987, 988, 966), (265, 287, 987, 965), (266, 966, 988, 288), (244, 245, 267, 266), (944, 966, 967, 945), (244, 944, 945, 245), (266, 267, 967, 966), (245, 246, 268, 267), (945, 967, 968, 946), (267, 268, 290, 289), (967, 989, 990, 968), (267, 289, 989, 967), (268, 968, 990, 290), (246, 247, 269, 268), (946, 968, 969, 947), (246, 946, 947, 247), (268, 269, 969, 968), (247, 248, 270, 269), (947, 969, 970, 948), (269, 270, 292, 291), (969, 991, 992, 970), (269, 291, 991, 969), (270, 970, 992, 292), (248, 249, 271, 270), (948, 970, 971, 949), (248, 948, 949, 249), (270, 271, 971, 970), (249, 250, 272, 271), (949, 971, 972, 950), (271, 272, 294, 293), (971, 993, 994, 972), (271, 293, 993, 971), (272, 972, 994, 294), (250, 251, 273, 272), (950, 972, 973, 951), (250, 950, 951, 251), (272, 273, 973, 972), (251, 252, 274, 273), (951, 973, 974, 952), (273, 274, 296, 295), (973, 995, 996, 974), (273, 295, 995, 973), (274, 974, 996, 296), (252, 253, 275, 274), (952, 974, 975, 953), (252, 952, 953, 253), (274, 275, 975, 974), (253, 254, 276, 275), (953, 975, 976, 954), (275, 276, 298, 297), (975, 997, 998, 976), (275, 297, 997, 975), (276, 976, 998, 298), (254, 255, 277, 276), (954, 976, 977, 955), (254, 954, 955, 255), (276, 277, 977, 976), (255, 256, 278, 277), (955, 977, 978, 956), (277, 278, 300, 299), (977, 999, 1000, 978), (277, 299, 999, 977), (278, 978, 1000, 300), (256, 257, 279, 278), (956, 978, 979, 957), (256, 956, 957, 257), (278, 279, 979, 978), (257, 258, 280, 279), (957, 979, 980, 958), (279, 280, 302, 301), (979, 1001, 1002, 980), (279, 301, 1001, 979), (280, 980, 1002, 302), (258, 259, 281, 280), (958, 980, 981, 959), (258, 958, 959, 259), (280, 281, 981, 980), (259, 260, 282, 281), (959, 981, 982, 960), (281, 282, 304, 303), (981, 1003, 1004, 982), (281, 303, 1003, 981), (282, 982, 1004, 304), (260, 261, 283, 282), (960, 982, 983, 961), (260, 960, 961, 261), (282, 283, 983, 982), (284, 306, 1006, 984), (305, 1005, 1027, 327), (284, 285, 307, 306), (984, 1006, 1007, 985), (284, 984, 985, 285), (306, 307, 1007, 1006), (285, 286, 308, 307), (985, 1007, 1008, 986), (307, 308, 330, 329), (1007, 1029, 1030, 1008), (307, 329, 1029, 1007), (308, 1008, 1030, 330), (286, 287, 309, 308), (986, 1008, 1009, 987), (286, 986, 987, 287), (308, 309, 1009, 1008), (287, 288, 310, 309), (987, 1009, 1010, 988), (309, 310, 332, 331), (1009, 1031, 1032, 1010), (309, 331, 1031, 1009), (310, 1010, 1032, 332), (288, 289, 311, 310), (988, 1010, 1011, 989), (288, 988, 989, 289), (310, 311, 1011, 1010), (289, 290, 312, 311), (989, 1011, 1012, 990), (311, 312, 334, 333), (1011, 1033, 1034, 1012), (311, 333, 1033, 1011), (312, 1012, 1034, 334), (290, 291, 313, 312), (990, 1012, 1013, 991), (290, 990, 991, 291), (312, 313, 1013, 1012), (291, 292, 314, 313), (991, 1013, 1014, 992), (313, 314, 336, 335), (1013, 1035, 1036, 1014), (313, 335, 1035, 1013), (314, 1014, 1036, 336), (292, 293, 315, 314), (992, 1014, 1015, 993), (292, 992, 993, 293), (314, 315, 1015, 1014), (293, 294, 316, 315), (993, 1015, 1016, 994), (315, 316, 338, 337), (1015, 1037, 1038, 1016), (315, 337, 1037, 1015), (316, 1016, 1038, 338), (294, 295, 317, 316), (994, 1016, 1017, 995), (294, 994, 995, 295), (316, 317, 1017, 1016), (295, 296, 318, 317), (995, 1017, 1018, 996), (317, 318, 340, 339), (1017, 1039, 1040, 1018), (317, 339, 1039, 1017), (318, 1018, 1040, 340), (296, 297, 319, 318), (996, 1018, 1019, 997), (296, 996, 997, 297), (318, 319, 1019, 1018), (297, 298, 320, 319), (997, 1019, 1020, 998), (319, 320, 342, 341), (1019, 1041, 1042, 1020), (319, 341, 1041, 1019), (320, 1020, 1042, 342), (298, 299, 321, 320), (998, 1020, 1021, 999), (298, 998, 999, 299), (320, 321, 1021, 1020), (299, 300, 322, 321), (999, 1021, 1022, 1000), (321, 322, 344, 343), (1021, 1043, 1044, 1022), (321, 343, 1043, 1021), (322, 1022, 1044, 344), (300, 301, 323, 322), (1000, 1022, 1023, 1001), (300, 1000, 1001, 301), (322, 323, 1023, 1022), (301, 302, 324, 323), (1001, 1023, 1024, 1002), (323, 324, 346, 345), (1023, 1045, 1046, 1024), (323, 345, 1045, 1023), (324, 1024, 1046, 346), (302, 303, 325, 324), (1002, 1024, 1025, 1003), (302, 1002, 1003, 303), (324, 325, 1025, 1024), (303, 304, 326, 325), (1003, 1025, 1026, 1004), (325, 326, 348, 347), (1025, 1047, 1048, 1026), (325, 347, 1047, 1025), (326, 1026, 1048, 348), (304, 305, 327, 326), (1004, 1026, 1027, 1005), (304, 1004, 1005, 305), (326, 327, 1027, 1026), (328, 350, 1050, 1028), (349, 1049, 1071, 371), (328, 329, 351, 350), (1028, 1050, 1051, 1029), (328, 1028, 1029, 329), (350, 351, 1051, 1050), (329, 330, 352, 351), (1029, 1051, 1052, 1030), (351, 352, 374, 373), (1051, 1073, 1074, 1052), (351, 373, 1073, 1051), (352, 1052, 1074, 374), (330, 331, 353, 352), (1030, 1052, 1053, 1031), (330, 1030, 1031, 331), (352, 353, 1053, 1052), (331, 332, 354, 353), (1031, 1053, 1054, 1032), (353, 354, 376, 375), (1053, 1075, 1076, 1054), (353, 375, 1075, 1053), (354, 1054, 1076, 376), (332, 333, 355, 354), (1032, 1054, 1055, 1033), (332, 1032, 1033, 333), (354, 355, 1055, 1054), (333, 334, 356, 355), (1033, 1055, 1056, 1034), (355, 356, 378, 377), (1055, 1077, 1078, 1056), (355, 377, 1077, 1055), (356, 1056, 1078, 378), (334, 335, 357, 356), (1034, 1056, 1057, 1035), (334, 1034, 1035, 335), (356, 357, 1057, 1056), (335, 336, 358, 357), (1035, 1057, 1058, 1036), (357, 358, 380, 379), (1057, 1079, 1080, 1058), (357, 379, 1079, 1057), (358, 1058, 1080, 380), (336, 337, 359, 358), (1036, 1058, 1059, 1037), (336, 1036, 1037, 337), (358, 359, 1059, 1058), (337, 338, 360, 359), (1037, 1059, 1060, 1038), (359, 360, 382, 381), (1059, 1081, 1082, 1060), (359, 381, 1081, 1059), (360, 1060, 1082, 382), (338, 339, 361, 360), (1038, 1060, 1061, 1039), (338, 1038, 1039, 339), (360, 361, 1061, 1060), (339, 340, 362, 361), (1039, 1061, 1062, 1040), (361, 362, 384, 383), (1061, 1083, 1084, 1062), (361, 383, 1083, 1061), (362, 1062, 1084, 384), (340, 341, 363, 362), (1040, 1062, 1063, 1041), (340, 1040, 1041, 341), (362, 363, 1063, 1062), (341, 342, 364, 363), (1041, 1063, 1064, 1042), (363, 364, 386, 385), (1063, 1085, 1086, 1064), (363, 385, 1085, 1063), (364, 1064, 1086, 386), (342, 343, 365, 364), (1042, 1064, 1065, 1043), (342, 1042, 1043, 343), (364, 365, 1065, 1064), (343, 344, 366, 365), (1043, 1065, 1066, 1044), (365, 366, 388, 387), (1065, 1087, 1088, 1066), (365, 387, 1087, 1065), (366, 1066, 1088, 388), (344, 345, 367, 366), (1044, 1066, 1067, 1045), (344, 1044, 1045, 345), (366, 367, 1067, 1066), (345, 346, 368, 367), (1045, 1067, 1068, 1046), (367, 368, 390, 389), (1067, 1089, 1090, 1068), (367, 389, 1089, 1067), (368, 1068, 1090, 390), (346, 347, 369, 368), (1046, 1068, 1069, 1047), (346, 1046, 1047, 347), (368, 369, 1069, 1068), (347, 348, 370, 369), (1047, 1069, 1070, 1048), (369, 370, 392, 391), (1069, 1091, 1092, 1070), (369, 391, 1091, 1069), (370, 1070, 1092, 392), (348, 349, 371, 370), (1048, 1070, 1071, 1049), (348, 1048, 1049, 349), (370, 371, 1071, 1070), (372, 394, 1094, 1072), (393, 1093, 1115, 415), (372, 373, 395, 394), (1072, 1094, 1095, 1073), (372, 1072, 1073, 373), (394, 395, 1095, 1094), (373, 374, 396, 395), (1073, 1095, 1096, 1074), (395, 396, 418, 417), (1095, 1117, 1118, 1096), (395, 417, 1117, 1095), (396, 1096, 1118, 418), (374, 375, 397, 396), (1074, 1096, 1097, 1075), (374, 1074, 1075, 375), (396, 397, 1097, 1096), (375, 376, 398, 397), (1075, 1097, 1098, 1076), (397, 398, 420, 419), (1097, 1119, 1120, 1098), (397, 419, 1119, 1097), (398, 1098, 1120, 420), (376, 377, 399, 398), (1076, 1098, 1099, 1077), (376, 1076, 1077, 377), (398, 399, 1099, 1098), (377, 378, 400, 399), (1077, 1099, 1100, 1078), (399, 400, 422, 421), (1099, 1121, 1122, 1100), (399, 421, 1121, 1099), (400, 1100, 1122, 422), (378, 379, 401, 400), (1078, 1100, 1101, 1079), (378, 1078, 1079, 379), (400, 401, 1101, 1100), (379, 380, 402, 401), (1079, 1101, 1102, 1080), (401, 402, 424, 423), (1101, 1123, 1124, 1102), (401, 423, 1123, 1101), (402, 1102, 1124, 424), (380, 381, 403, 402), (1080, 1102, 1103, 1081), (380, 1080, 1081, 381), (402, 403, 1103, 1102), (381, 382, 404, 403), (1081, 1103, 1104, 1082), (403, 404, 426, 425), (1103, 1125, 1126, 1104), (403, 425, 1125, 1103), (404, 1104, 1126, 426), (382, 383, 405, 404), (1082, 1104, 1105, 1083), (382, 1082, 1083, 383), (404, 405, 1105, 1104), (383, 384, 406, 405), (1083, 1105, 1106, 1084), (405, 406, 428, 427), (1105, 1127, 1128, 1106), (405, 427, 1127, 1105), (406, 1106, 1128, 428), (384, 385, 407, 406), (1084, 1106, 1107, 1085), (384, 1084, 1085, 385), (406, 407, 1107, 1106), (385, 386, 408, 407), (1085, 1107, 1108, 1086), (407, 408, 430, 429), (1107, 1129, 1130, 1108), (407, 429, 1129, 1107), (408, 1108, 1130, 430), (386, 387, 409, 408), (1086, 1108, 1109, 1087), (386, 1086, 1087, 387), (408, 409, 1109, 1108), (387, 388, 410, 409), (1087, 1109, 1110, 1088), (409, 410, 432, 431), (1109, 1131, 1132, 1110), (409, 431, 1131, 1109), (410, 1110, 1132, 432), (388, 389, 411, 410), (1088, 1110, 1111, 1089), (388, 1088, 1089, 389), (410, 411, 1111, 1110), (389, 390, 412, 411), (1089, 1111, 1112, 1090), (411, 412, 434, 433), (1111, 1133, 1134, 1112), (411, 433, 1133, 1111), (412, 1112, 1134, 434), (390, 391, 413, 412), (1090, 1112, 1113, 1091), (390, 1090, 1091, 391), (412, 413, 1113, 1112), (391, 392, 414, 413), (1091, 1113, 1114, 1092), (413, 414, 436, 435), (1113, 1135, 1136, 1114), (413, 435, 1135, 1113), (414, 1114, 1136, 436), (392, 393, 415, 414), (1092, 1114, 1115, 1093), (392, 1092, 1093, 393), (414, 415, 1115, 1114), (416, 438, 1138, 1116), (437, 1137, 1159, 459), (416, 417, 439, 438), (1116, 1138, 1139, 1117), (416, 1116, 1117, 417), (438, 439, 1139, 1138), (417, 418, 440, 439), (1117, 1139, 1140, 1118), (439, 440, 462, 461), (1139, 1161, 1162, 1140), (439, 461, 1161, 1139), (440, 1140, 1162, 462), (418, 419, 441, 440), (1118, 1140, 1141, 1119), (418, 1118, 1119, 419), (440, 441, 1141, 1140), (419, 420, 442, 441), (1119, 1141, 1142, 1120), (441, 442, 464, 463), (1141, 1163, 1164, 1142), (441, 463, 1163, 1141), (442, 1142, 1164, 464), (420, 421, 443, 442), (1120, 1142, 1143, 1121), (420, 1120, 1121, 421), (442, 443, 1143, 1142), (421, 422, 444, 443), (1121, 1143, 1144, 1122), (443, 444, 466, 465), (1143, 1165, 1166, 1144), (443, 465, 1165, 1143), (444, 1144, 1166, 466), (422, 423, 445, 444), (1122, 1144, 1145, 1123), (422, 1122, 1123, 423), (444, 445, 1145, 1144), (423, 424, 446, 445), (1123, 1145, 1146, 1124), (445, 446, 468, 467), (1145, 1167, 1168, 1146), (445, 467, 1167, 1145), (446, 1146, 1168, 468), (424, 425, 447, 446), (1124, 1146, 1147, 1125), (424, 1124, 1125, 425), (446, 447, 1147, 1146), (425, 426, 448, 447), (1125, 1147, 1148, 1126), (447, 448, 470, 469), (1147, 1169, 1170, 1148), (447, 469, 1169, 1147), (448, 1148, 1170, 470), (426, 427, 449, 448), (1126, 1148, 1149, 1127), (426, 1126, 1127, 427), (448, 449, 1149, 1148), (427, 428, 450, 449), (1127, 1149, 1150, 1128), (449, 450, 472, 471), (1149, 1171, 1172, 1150), (449, 471, 1171, 1149), (450, 1150, 1172, 472), (428, 429, 451, 450), (1128, 1150, 1151, 1129), (428, 1128, 1129, 429), (450, 451, 1151, 1150), (429, 430, 452, 451), (1129, 1151, 1152, 1130), (451, 452, 474, 473), (1151, 1173, 1174, 1152), (451, 473, 1173, 1151), (452, 1152, 1174, 474), (430, 431, 453, 452), (1130, 1152, 1153, 1131), (430, 1130, 1131, 431), (452, 453, 1153, 1152), (431, 432, 454, 453), (1131, 1153, 1154, 1132), (453, 454, 476, 475), (1153, 1175, 1176, 1154), (453, 475, 1175, 1153), (454, 1154, 1176, 476), (432, 433, 455, 454), (1132, 1154, 1155, 1133), (432, 1132, 1133, 433), (454, 455, 1155, 1154), (433, 434, 456, 455), (1133, 1155, 1156, 1134), (455, 456, 478, 477), (1155, 1177, 1178, 1156), (455, 477, 1177, 1155), (456, 1156, 1178, 478), (434, 435, 457, 456), (1134, 1156, 1157, 1135), (434, 1134, 1135, 435), (456, 457, 1157, 1156), (435, 436, 458, 457), (1135, 1157, 1158, 1136), (457, 458, 480, 479), (1157, 1179, 1180, 1158), (457, 479, 1179, 1157), (458, 1158, 1180, 480), (436, 437, 459, 458), (1136, 1158, 1159, 1137), (436, 1136, 1137, 437), (458, 459, 1159, 1158), (460, 482, 1182, 1160), (481, 1181, 1203, 503), (460, 461, 483, 482), (1160, 1182, 1183, 1161), (460, 1160, 1161, 461), (482, 483, 1183, 1182), (461, 462, 484, 483), (1161, 1183, 1184, 1162), (483, 484, 506, 505), (1183, 1205, 1206, 1184), (483, 505, 1205, 1183), (484, 1184, 1206, 506), (462, 463, 485, 484), (1162, 1184, 1185, 1163), (462, 1162, 1163, 463), (484, 485, 1185, 1184), (463, 464, 486, 485), (1163, 1185, 1186, 1164), (485, 486, 508, 507), (1185, 1207, 1208, 1186), (485, 507, 1207, 1185), (486, 1186, 1208, 508), (464, 465, 487, 486), (1164, 1186, 1187, 1165), (464, 1164, 1165, 465), (486, 487, 1187, 1186), (465, 466, 488, 487), (1165, 1187, 1188, 1166), (487, 488, 510, 509), (1187, 1209, 1210, 1188), (487, 509, 1209, 1187), (488, 1188, 1210, 510), (466, 467, 489, 488), (1166, 1188, 1189, 1167), (466, 1166, 1167, 467), (488, 489, 1189, 1188), (467, 468, 490, 489), (1167, 1189, 1190, 1168), (489, 490, 512, 511), (1189, 1211, 1212, 1190), (489, 511, 1211, 1189), (490, 1190, 1212, 512), (468, 469, 491, 490), (1168, 1190, 1191, 1169), (468, 1168, 1169, 469), (490, 491, 1191, 1190), (469, 470, 492, 491), (1169, 1191, 1192, 1170), (491, 492, 514, 513), (1191, 1213, 1214, 1192), (491, 513, 1213, 1191), (492, 1192, 1214, 514), (470, 471, 493, 492), (1170, 1192, 1193, 1171), (470, 1170, 1171, 471), (492, 493, 1193, 1192), (471, 472, 494, 493), (1171, 1193, 1194, 1172), (493, 494, 516, 515), (1193, 1215, 1216, 1194), (493, 515, 1215, 1193), (494, 1194, 1216, 516), (472, 473, 495, 494), (1172, 1194, 1195, 1173), (472, 1172, 1173, 473), (494, 495, 1195, 1194), (473, 474, 496, 495), (1173, 1195, 1196, 1174), (495, 496, 518, 517), (1195, 1217, 1218, 1196), (495, 517, 1217, 1195), (496, 1196, 1218, 518), (474, 475, 497, 496), (1174, 1196, 1197, 1175), (474, 1174, 1175, 475), (496, 497, 1197, 1196), (475, 476, 498, 497), (1175, 1197, 1198, 1176), (497, 498, 520, 519), (1197, 1219, 1220, 1198), (497, 519, 1219, 1197), (498, 1198, 1220, 520), (476, 477, 499, 498), (1176, 1198, 1199, 1177), (476, 1176, 1177, 477), (498, 499, 1199, 1198), (477, 478, 500, 499), (1177, 1199, 1200, 1178), (499, 500, 522, 521), (1199, 1221, 1222, 1200), (499, 521, 1221, 1199), (500, 1200, 1222, 522), (478, 479, 501, 500), (1178, 1200, 1201, 1179), (478, 1178, 1179, 479), (500, 501, 1201, 1200), (479, 480, 502, 501), (1179, 1201, 1202, 1180), (501, 502, 524, 523), (1201, 1223, 1224, 1202), (501, 523, 1223, 1201), (502, 1202, 1224, 524), (480, 481, 503, 502), (1180, 1202, 1203, 1181), (480, 1180, 1181, 481), (502, 503, 1203, 1202), (504, 526, 1226, 1204), (525, 1225, 1247, 547), (504, 505, 527, 526), (1204, 1226, 1227, 1205), (504, 1204, 1205, 505), (526, 527, 1227, 1226), (505, 506, 528, 527), (1205, 1227, 1228, 1206), (527, 528, 550, 549), (1227, 1249, 1250, 1228), (527, 549, 1249, 1227), (528, 1228, 1250, 550), (506, 507, 529, 528), (1206, 1228, 1229, 1207), (506, 1206, 1207, 507), (528, 529, 1229, 1228), (507, 508, 530, 529), (1207, 1229, 1230, 1208), (529, 530, 552, 551), (1229, 1251, 1252, 1230), (529, 551, 1251, 1229), (530, 1230, 1252, 552), (508, 509, 531, 530), (1208, 1230, 1231, 1209), (508, 1208, 1209, 509), (530, 531, 1231, 1230), (509, 510, 532, 531), (1209, 1231, 1232, 1210), (531, 532, 554, 553), (1231, 1253, 1254, 1232), (531, 553, 1253, 1231), (532, 1232, 1254, 554), (510, 511, 533, 532), (1210, 1232, 1233, 1211), (510, 1210, 1211, 511), (532, 533, 1233, 1232), (511, 512, 534, 533), (1211, 1233, 1234, 1212), (533, 534, 556, 555), (1233, 1255, 1256, 1234), (533, 555, 1255, 1233), (534, 1234, 1256, 556), (512, 513, 535, 534), (1212, 1234, 1235, 1213), (512, 1212, 1213, 513), (534, 535, 1235, 1234), (513, 514, 536, 535), (1213, 1235, 1236, 1214), (535, 536, 558, 557), (1235, 1257, 1258, 1236), (535, 557, 1257, 1235), (536, 1236, 1258, 558), (514, 515, 537, 536), (1214, 1236, 1237, 1215), (514, 1214, 1215, 515), (536, 537, 1237, 1236), (515, 516, 538, 537), (1215, 1237, 1238, 1216), (537, 538, 560, 559), (1237, 1259, 1260, 1238), (537, 559, 1259, 1237), (538, 1238, 1260, 560), (516, 517, 539, 538), (1216, 1238, 1239, 1217), (516, 1216, 1217, 517), (538, 539, 1239, 1238), (517, 518, 540, 539), (1217, 1239, 1240, 1218), (539, 540, 562, 561), (1239, 1261, 1262, 1240), (539, 561, 1261, 1239), (540, 1240, 1262, 562), (518, 519, 541, 540), (1218, 1240, 1241, 1219), (518, 1218, 1219, 519), (540, 541, 1241, 1240), (519, 520, 542, 541), (1219, 1241, 1242, 1220), (541, 542, 564, 563), (1241, 1263, 1264, 1242), (541, 563, 1263, 1241), (542, 1242, 1264, 564), (520, 521, 543, 542), (1220, 1242, 1243, 1221), (520, 1220, 1221, 521), (542, 543, 1243, 1242), (521, 522, 544, 543), (1221, 1243, 1244, 1222), (543, 544, 566, 565), (1243, 1265, 1266, 1244), (543, 565, 1265, 1243), (544, 1244, 1266, 566), (522, 523, 545, 544), (1222, 1244, 1245, 1223), (522, 1222, 1223, 523), (544, 545, 1245, 1244), (523, 524, 546, 545), (1223, 1245, 1246, 1224), (545, 546, 568, 567), (1245, 1267, 1268, 1246), (545, 567, 1267, 1245), (546, 1246, 1268, 568), (524, 525, 547, 546), (1224, 1246, 1247, 1225), (524, 1224, 1225, 525), (546, 547, 1247, 1246), (548, 570, 1270, 1248), (569, 1269, 1291, 591), (548, 549, 571, 570), (1248, 1270, 1271, 1249), (548, 1248, 1249, 549), (570, 571, 1271, 1270), (549, 550, 572, 571), (1249, 1271, 1272, 1250), (571, 572, 594, 593), (1271, 1293, 1294, 1272), (571, 593, 1293, 1271), (572, 1272, 1294, 594), (550, 551, 573, 572), (1250, 1272, 1273, 1251), (550, 1250, 1251, 551), (572, 573, 1273, 1272), (551, 552, 574, 573), (1251, 1273, 1274, 1252), (573, 574, 596, 595), (1273, 1295, 1296, 1274), (573, 595, 1295, 1273), (574, 1274, 1296, 596), (552, 553, 575, 574), (1252, 1274, 1275, 1253), (552, 1252, 1253, 553), (574, 575, 1275, 1274), (553, 554, 576, 575), (1253, 1275, 1276, 1254), (575, 576, 598, 597), (1275, 1297, 1298, 1276), (575, 597, 1297, 1275), (576, 1276, 1298, 598), (554, 555, 577, 576), (1254, 1276, 1277, 1255), (554, 1254, 1255, 555), (576, 577, 1277, 1276), (555, 556, 578, 577), (1255, 1277, 1278, 1256), (577, 578, 600, 599), (1277, 1299, 1300, 1278), (577, 599, 1299, 1277), (578, 1278, 1300, 600), (556, 557, 579, 578), (1256, 1278, 1279, 1257), (556, 1256, 1257, 557), (578, 579, 1279, 1278), (557, 558, 580, 579), (1257, 1279, 1280, 1258), (579, 580, 602, 601), (1279, 1301, 1302, 1280), (579, 601, 1301, 1279), (580, 1280, 1302, 602), (558, 559, 581, 580), (1258, 1280, 1281, 1259), (558, 1258, 1259, 559), (580, 581, 1281, 1280), (559, 560, 582, 581), (1259, 1281, 1282, 1260), (581, 582, 604, 603), (1281, 1303, 1304, 1282), (581, 603, 1303, 1281), (582, 1282, 1304, 604), (560, 561, 583, 582), (1260, 1282, 1283, 1261), (560, 1260, 1261, 561), (582, 583, 1283, 1282), (561, 562, 584, 583), (1261, 1283, 1284, 1262), (583, 584, 606, 605), (1283, 1305, 1306, 1284), (583, 605, 1305, 1283), (584, 1284, 1306, 606), (562, 563, 585, 584), (1262, 1284, 1285, 1263), (562, 1262, 1263, 563), (584, 585, 1285, 1284), (563, 564, 586, 585), (1263, 1285, 1286, 1264), (585, 586, 608, 607), (1285, 1307, 1308, 1286), (585, 607, 1307, 1285), (586, 1286, 1308, 608), (564, 565, 587, 586), (1264, 1286, 1287, 1265), (564, 1264, 1265, 565), (586, 587, 1287, 1286), (565, 566, 588, 587), (1265, 1287, 1288, 1266), (587, 588, 610, 609), (1287, 1309, 1310, 1288), (587, 609, 1309, 1287), (588, 1288, 1310, 610), (566, 567, 589, 588), (1266, 1288, 1289, 1267), (566, 1266, 1267, 567), (588, 589, 1289, 1288), (567, 568, 590, 589), (1267, 1289, 1290, 1268), (589, 590, 612, 611), (1289, 1311, 1312, 1290), (589, 611, 1311, 1289), (590, 1290, 1312, 612), (568, 569, 591, 590), (1268, 1290, 1291, 1269), (568, 1268, 1269, 569), (590, 591, 1291, 1290), (592, 614, 1314, 1292), (613, 1313, 1335, 635), (592, 593, 615, 614), (1292, 1314, 1315, 1293), (592, 1292, 1293, 593), (614, 615, 1315, 1314), (593, 594, 616, 615), (1293, 1315, 1316, 1294), (615, 616, 638, 637), (1315, 1337, 1338, 1316), (615, 637, 1337, 1315), (616, 1316, 1338, 638), (594, 595, 617, 616), (1294, 1316, 1317, 1295), (594, 1294, 1295, 595), (616, 617, 1317, 1316), (595, 596, 618, 617), (1295, 1317, 1318, 1296), (617, 618, 640, 639), (1317, 1339, 1340, 1318), (617, 639, 1339, 1317), (618, 1318, 1340, 640), (596, 597, 619, 618), (1296, 1318, 1319, 1297), (596, 1296, 1297, 597), (618, 619, 1319, 1318), (597, 598, 620, 619), (1297, 1319, 1320, 1298), (619, 620, 642, 641), (1319, 1341, 1342, 1320), (619, 641, 1341, 1319), (620, 1320, 1342, 642), (598, 599, 621, 620), (1298, 1320, 1321, 1299), (598, 1298, 1299, 599), (620, 621, 1321, 1320), (599, 600, 622, 621), (1299, 1321, 1322, 1300), (621, 622, 644, 643), (1321, 1343, 1344, 1322), (621, 643, 1343, 1321), (622, 1322, 1344, 644), (600, 601, 623, 622), (1300, 1322, 1323, 1301), (600, 1300, 1301, 601), (622, 623, 1323, 1322), (601, 602, 624, 623), (1301, 1323, 1324, 1302), (623, 624, 646, 645), (1323, 1345, 1346, 1324), (623, 645, 1345, 1323), (624, 1324, 1346, 646), (602, 603, 625, 624), (1302, 1324, 1325, 1303), (602, 1302, 1303, 603), (624, 625, 1325, 1324), (603, 604, 626, 625), (1303, 1325, 1326, 1304), (625, 626, 648, 647), (1325, 1347, 1348, 1326), (625, 647, 1347, 1325), (626, 1326, 1348, 648), (604, 605, 627, 626), (1304, 1326, 1327, 1305), (604, 1304, 1305, 605), (626, 627, 1327, 1326), (605, 606, 628, 627), (1305, 1327, 1328, 1306), (627, 628, 650, 649), (1327, 1349, 1350, 1328), (627, 649, 1349, 1327), (628, 1328, 1350, 650), (606, 607, 629, 628), (1306, 1328, 1329, 1307), (606, 1306, 1307, 607), (628, 629, 1329, 1328), (607, 608, 630, 629), (1307, 1329, 1330, 1308), (629, 630, 652, 651), (1329, 1351, 1352, 1330), (629, 651, 1351, 1329), (630, 1330, 1352, 652), (608, 609, 631, 630), (1308, 1330, 1331, 1309), (608, 1308, 1309, 609), (630, 631, 1331, 1330), (609, 610, 632, 631), (1309, 1331, 1332, 1310), (631, 632, 654, 653), (1331, 1353, 1354, 1332), (631, 653, 1353, 1331), (632, 1332, 1354, 654), (610, 611, 633, 632), (1310, 1332, 1333, 1311), (610, 1310, 1311, 611), (632, 633, 1333, 1332), (611, 612, 634, 633), (1311, 1333, 1334, 1312), (633, 634, 656, 655), (1333, 1355, 1356, 1334), (633, 655, 1355, 1333), (634, 1334, 1356, 656), (612, 613, 635, 634), (1312, 1334, 1335, 1313), (612, 1312, 1313, 613), (634, 635, 1335, 1334), (636, 658, 1358, 1336), (657, 1357, 1379, 679), (636, 637, 659, 658), (1336, 1358, 1359, 1337), (636, 1336, 1337, 637), (658, 659, 1359, 1358), (637, 638, 660, 659), (1337, 1359, 1360, 1338), (638, 639, 661, 660), (1338, 1360, 1361, 1339), (638, 1338, 1339, 639), (660, 661, 1361, 1360), (639, 640, 662, 661), (1339, 1361, 1362, 1340), (640, 641, 663, 662), (1340, 1362, 1363, 1341), (640, 1340, 1341, 641), (662, 663, 1363, 1362), (641, 642, 664, 663), (1341, 1363, 1364, 1342), (642, 643, 665, 664), (1342, 1364, 1365, 1343), (642, 1342, 1343, 643), (664, 665, 1365, 1364), (643, 644, 666, 665), (1343, 1365, 1366, 1344), (644, 645, 667, 666), (1344, 1366, 1367, 1345), (644, 1344, 1345, 645), (666, 667, 1367, 1366), (645, 646, 668, 667), (1345, 1367, 1368, 1346), (646, 647, 669, 668), (1346, 1368, 1369, 1347), (646, 1346, 1347, 647), (668, 669, 1369, 1368), (647, 648, 670, 669), (1347, 1369, 1370, 1348), (648, 649, 671, 670), (1348, 1370, 1371, 1349), (648, 1348, 1349, 649), (670, 671, 1371, 1370), (649, 650, 672, 671), (1349, 1371, 1372, 1350), (650, 651, 673, 672), (1350, 1372, 1373, 1351), (650, 1350, 1351, 651), (672, 673, 1373, 1372), (651, 652, 674, 673), (1351, 1373, 1374, 1352), (652, 653, 675, 674), (1352, 1374, 1375, 1353), (652, 1352, 1353, 653), (674, 675, 1375, 1374), (653, 654, 676, 675), (1353, 1375, 1376, 1354), (654, 655, 677, 676), (1354, 1376, 1377, 1355), (654, 1354, 1355, 655), (676, 677, 1377, 1376), (655, 656, 678, 677), (1355, 1377, 1378, 1356), (656, 657, 679, 678), (1356, 1378, 1379, 1357), (656, 1356, 1357, 657), (678, 679, 1379, 1378), (0, 700, 701, 1), (0, 1, 22, 21), (700, 721, 722, 701), (0, 21, 721, 700), (1, 701, 722, 22), (2, 702, 703, 3), (2, 3, 24, 23), (702, 723, 724, 703), (2, 23, 723, 702), (3, 703, 724, 24), (4, 704, 705, 5), (4, 5, 26, 25), (704, 725, 726, 705), (4, 25, 725, 704), (5, 705, 726, 26), (6, 706, 707, 7), (6, 7, 28, 27), (706, 727, 728, 707), (6, 27, 727, 706), (7, 707, 728, 28), (8, 708, 709, 9), (8, 9, 30, 29), (708, 729, 730, 709), (8, 29, 729, 708), (9, 709, 730, 30), (10, 710, 711, 11), (10, 11, 32, 31), (710, 731, 732, 711), (10, 31, 731, 710), (11, 711, 732, 32), (12, 712, 713, 13), (12, 13, 34, 33), (712, 733, 734, 713), (12, 33, 733, 712), (13, 713, 734, 34), (14, 714, 715, 15), (14, 15, 36, 35), (714, 735, 736, 715), (14, 35, 735, 714), (15, 715, 736, 36), (16, 716, 717, 17), (16, 17, 38, 37), (716, 737, 738, 717), (16, 37, 737, 716), (17, 717, 738, 38), (18, 718, 719, 19), (18, 19, 40, 39), (718, 739, 740, 719), (18, 39, 739, 718), (19, 719, 740, 40), (699, 1399, 1398, 698), (699, 698, 677, 678), (1399, 1378, 1377, 1398), (699, 678, 1378, 1399), (698, 1398, 1377, 677), (697, 1397, 1396, 696), (697, 696, 675, 676), (1397, 1376, 1375, 1396), (697, 676, 1376, 1397), (696, 1396, 1375, 675), (695, 1395, 1394, 694), (695, 694, 673, 674), (1395, 1374, 1373, 1394), (695, 674, 1374, 1395), (694, 1394, 1373, 673), (693, 1393, 1392, 692), (693, 692, 671, 672), (1393, 1372, 1371, 1392), (693, 672, 1372, 1393), (692, 1392, 1371, 671), (691, 1391, 1390, 690), (691, 690, 669, 670), (1391, 1370, 1369, 1390), (691, 670, 1370, 1391), (690, 1390, 1369, 669), (689, 1389, 1388, 688), (689, 688, 667, 668), (1389, 1368, 1367, 1388), (689, 668, 1368, 1389), (688, 1388, 1367, 667), (687, 1387, 1386, 686), (687, 686, 665, 666), (1387, 1366, 1365, 1386), (687, 666, 1366, 1387), (686, 1386, 1365, 665), (685, 1385, 1384, 684), (685, 684, 663, 664), (1385, 1364, 1363, 1384), (685, 664, 1364, 1385), (684, 1384, 1363, 663), (683, 1383, 1382, 682), (683, 682, 661, 662), (1383, 1362, 1361, 1382), (683, 662, 1362, 1383), (682, 1382, 1361, 661), (681, 1381, 1380, 680), (681, 680, 659, 660), (1381, 1360, 1359, 1380), (681, 660, 1360, 1381), (680, 1380, 1359, 659)])
me_grille_maillage_005.use_remesh_preserve_volume = False
me_grille_maillage_005.use_remesh_preserve_attributes = False
me_grille_maillage_005.use_mirror_vertex_groups = False
me_grille_maillage_005.update()

# ---- objects
ob_grille = bpy.data.objects.new('Grille', me_grille_maillage_005)
ob_lamp = bpy.data.objects.new('Lamp', light_lamp)
ob_camera = bpy.data.objects.new('Camera', cam_camera)

# ---- transforms, parenting, visibility, modifiers, constraints
ob_grille.location = (0.0, 0.0, 0.0)
ob_grille.lineart.crease_threshold = 0.0
ob_lamp.location = (4.076, 1.005, 5.904)
ob_lamp.rotation_euler = (0.6503, 0.05522, 1.866)
ob_lamp.lock_rotations_4d = False
ob_lamp.empty_display_type = 'ARROWS'
ob_lamp.color = (0.0, 0.0, 0.0, 0.0)
ob_lamp.lineart.crease_threshold = 0.0
ob_camera.location = (7.481, -6.508, 5.344)
ob_camera.rotation_euler = (1.109, 0.0, 0.8149)
ob_camera.lock_rotations_4d = False
ob_camera.empty_display_type = 'ARROWS'
ob_camera.color = (0.0, 0.0, 0.0, 0.0)
ob_camera.display_type = 'WIRE'
ob_camera.lineart.crease_threshold = 0.0

# ---- collection membership
col_collection_1.objects.link(ob_grille)
col_collection_1.objects.link(ob_lamp)
col_collection_1.objects.link(ob_camera)

# ---- scene / render settings (as saved in the file)
scene.camera = ob_camera
scene.frame_start = 1; scene.frame_end = 250; scene.frame_set(18)
scene.render.engine = 'BLENDER_EEVEE_NEXT'
scene.render.resolution_percentage = 1
scene.render.dither_intensity = 0.0
scene.cycles.use_denoising = False
scene.cycles.samples = 128
scene.cycles.sampling_pattern = 'TABULATED_SOBOL'
scene.cycles.light_sampling_threshold = 0.0
scene.cycles.use_adaptive_sampling = False
scene.cycles.use_light_tree = False
scene.cycles.blur_glossy = 0.0
scene.cycles.sample_clamp_indirect = 0.0
scene.view_settings.view_transform = 'Standard'
bpy.context.view_layer.update()
